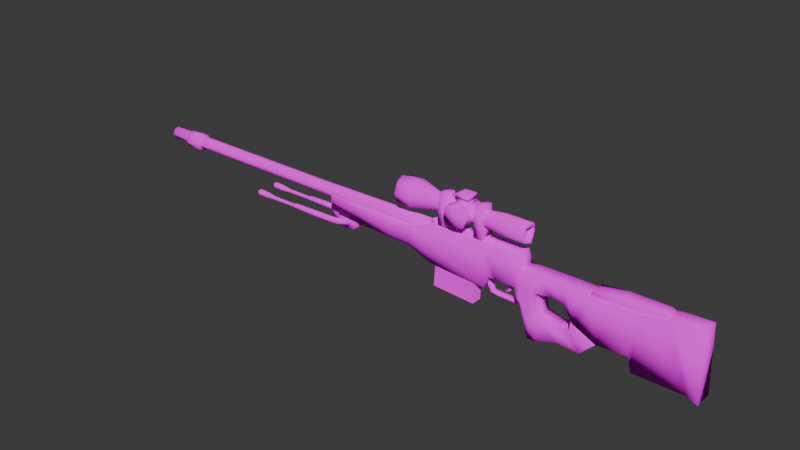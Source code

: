 # Source: awp.blend  (saved by Blender 4.0.36; exported with 4.5.12 LTS)
import bpy
from mathutils import Matrix  # noqa: F401  (used for matrix-valued properties, if any)

bpy.ops.wm.read_factory_settings(use_empty=True)
scene = bpy.context.scene
scene.name = 'Scene'

# ---- collections
col_collection = bpy.data.collections.new('Collection'); scene.collection.children.link(col_collection)

# ---- images (referenced by path relative to the original .blend; pixels are not part of the script)
import os
ASSET_DIR = os.environ.get("B2B_ASSET_DIR", "")  # directory of the original .blend (textures are referenced by path, not embedded)
HERE = os.path.dirname(os.path.abspath(__file__))  # packed textures are extracted next to this script under _unpacked/

def load_image(name, relpath, width, height, colorspace="sRGB"):
    """Load a texture the original file referenced (path relative to the .blend, or extracted next to this script)."""
    p = next((c for c in (os.path.join(HERE, relpath), os.path.join(ASSET_DIR, relpath)) if relpath and os.path.exists(c)), "")
    if p:
        img = bpy.data.images.load(p, check_existing=True)
        img.name = name
    else:  # same state as the original file: an image datablock whose file is absent (Cycles renders it pink)
        img = bpy.data.images.new(name, width, height)
        img.source = "FILE"
        img.filepath = "//" + (relpath or name)
    img.colorspace_settings.name = colorspace
    return img
img_untitled = load_image('Untitled', 'txt.png', 1024, 1024, 'sRGB')
img_untitled_001 = load_image('Untitled.001', 'mag.png', 1024, 1024, 'sRGB')

# ---- materials (node trees are filled in below, after node groups)
mat_material = bpy.data.materials.new('Material')
mat_material.alpha_threshold = 0.0
mat_material.use_transparent_shadow = False
mat_material.roughness = 0.5
mat_material.line_color = (0.0, 0.0, 0.0, 1.0)
mat_material_001 = bpy.data.materials.new('Material.001')
mat_material_001.use_transparent_shadow = False

# ---- material node trees
mat_material.use_nodes = True; mat_material.node_tree.nodes.clear()
_N = mat_material.node_tree.nodes; _L = mat_material.node_tree.links
n0 = _N.new('ShaderNodeOutputMaterial'); n0.name = 'Material Output'; n0.location = (300, 300)
n1 = _N.new('ShaderNodeBsdfDiffuse'); n1.name = 'Diffuse BSDF'; n1.location = (10, 300)
n1.inputs[1].default_value = 0.5
n2 = _N.new('ShaderNodeTexImage'); n2.name = 'Image Texture'; n2.location = (-280, 280)
n2.image = img_untitled
n2.interpolation = 'Closest'
_L.new(n1.outputs[0], n0.inputs[0])
_L.new(n2.outputs[0], n1.inputs[0])
n0.is_active_output = True
mat_material_001.use_nodes = True; mat_material_001.node_tree.nodes.clear()
_N = mat_material_001.node_tree.nodes; _L = mat_material_001.node_tree.links
n0 = _N.new('ShaderNodeOutputMaterial'); n0.name = 'Material Output'; n0.location = (300, 300)
n1 = _N.new('ShaderNodeBsdfDiffuse'); n1.name = 'Diffuse BSDF'; n1.location = (10, 300)
n1.inputs[1].default_value = 0.5
n2 = _N.new('ShaderNodeTexImage'); n2.name = 'Image Texture'; n2.location = (-280, 280)
n2.image = img_untitled_001
n2.interpolation = 'Closest'
_L.new(n1.outputs[0], n0.inputs[0])
_L.new(n2.outputs[0], n1.inputs[0])
n0.is_active_output = True

# ---- world
world_world = bpy.data.worlds.new('World'); scene.world = world_world
world_world.use_nodes = True; world_world.node_tree.nodes.clear()
_N = world_world.node_tree.nodes; _L = world_world.node_tree.links
n0 = _N.new('ShaderNodeOutputWorld'); n0.name = 'World Output'; n0.location = (300, 300)
n1 = _N.new('ShaderNodeBackground'); n1.name = 'Background'; n1.location = (10, 300)
n1.inputs[0].default_value = (0.05088, 0.05088, 0.05088, 1.0)
_L.new(n1.outputs[0], n0.inputs[0])
n0.is_active_output = True
world_world.color = (0.05088, 0.05088, 0.05088)
world_world.use_sun_shadow = False
world_world.sun_shadow_jitter_overblur = 0.0

# ---- meshes
me_cube = bpy.data.meshes.new('Cube')
me_cube.from_pydata([(0.1032, 0.07289, 0.0395), (0.101, 0.07289, -0.1098), (0.1032, -0.07289, 0.0395), (0.101, -0.07289, -0.1098), (-0.09444, 0.07289, 0.0351), (-0.09664, 0.07289, -0.1054), (-0.09444, -0.07289, 0.0351), (-0.09664, -0.07289, -0.1054), (-0.6637, 0.05008, 0.0351), (-0.6637, 0.05008, -0.09444), (-0.6637, -0.05008, 0.0351), (-0.6637, -0.05008, -0.09444), (0.2862, 0.07289, 0.1127), (0.2906, 0.07289, -0.1861), (0.2862, -0.07289, 0.1127), (0.2906, -0.07289, -0.1861), (0.7264, 0.07289, 0.1183), (0.7462, 0.07289, -0.213), (0.7264, -0.07289, 0.1183), (0.7462, -0.07289, -0.213), (0.1021, 0.07289, -0.005495), (-0.09554, -0.07289, -0.005495), (0.1021, -0.07289, -0.005495), (-0.09554, 0.07289, -0.005495), (-0.6637, -0.05008, 0.0), (-0.6637, 0.05008, 0.0), (0.2884, 0.07289, -0.03672), (0.2884, -0.07289, -0.03672), (0.7774, 0.07289, -0.1233), (0.7774, -0.07289, -0.1233), (0.8426, 0.07289, 0.1182), (0.8426, -0.07289, 0.1182), (0.8386, 0.07289, -0.1198), (0.8386, -0.07289, -0.1198), (1.003, 0.07289, 0.1173), (1.003, -0.07289, 0.1173), (0.998, 0.07289, -0.1201), (0.998, -0.07289, -0.1201), (1.031, 0.07289, 0.02432), (1.031, -0.07289, 0.02432), (1.034, 0.07289, -0.1076), (1.034, -0.07289, -0.1076), (1.013, 0.07289, -0.2308), (1.013, -0.07289, -0.2308), (1.045, 0.07289, -0.231), (1.045, -0.07289, -0.231), (1.106, 0.07289, 0.02233), (1.106, -0.07289, 0.02233), (1.109, 0.07289, -0.1096), (1.109, -0.07289, -0.1096), (1.112, 0.07289, -0.4657), (1.112, -0.07289, -0.4657), (1.152, 0.07289, 0.023), (1.152, -0.07289, 0.023), (1.154, 0.07289, -0.1089), (1.154, -0.07289, -0.1089), (1.184, 0.07289, -0.4671), (1.184, -0.07289, -0.4671), (1.04, 0.07289, -0.1852), (1.007, 0.07289, -0.1897), (1.04, -0.07289, -0.1852), (1.007, -0.07289, -0.1897), (1.111, 0.07289, -0.3334), (1.111, -0.07289, -0.3334), (1.182, 0.07289, -0.2745), (1.182, -0.07289, -0.2745), (1.333, 0.07289, -0.4084), (1.333, -0.07289, -0.4084), (1.304, 0.07289, -0.3105), (1.304, -0.07289, -0.3105), (1.267, 0.07289, 0.02456), (1.267, -0.07289, 0.02456), (1.275, 0.07289, -0.08597), (1.275, -0.07289, -0.08597), (1.395, 0.07289, 0.02484), (1.395, -0.07289, 0.02484), (1.374, 0.07289, -0.1071), (1.374, -0.07289, -0.1071), (1.512, 0.07289, -0.4214), (1.512, -0.07289, -0.4214), (1.424, 0.07289, -0.2807), (1.424, -0.07289, -0.2807), (1.632, 0.07289, -0.3024), (1.632, -0.07289, -0.3024), (1.438, 0.07289, -0.2045), (1.438, -0.07289, -0.2045), (1.54, 0.07289, 0.02416), (1.54, -0.07289, 0.02416), (1.448, 0.07289, -0.2192), (1.448, -0.07289, -0.2192), (1.695, 0.07289, 0.02378), (1.695, -0.07289, 0.02378), (1.63, 0.07289, -0.307), (1.63, -0.07289, -0.307), (1.865, 0.07289, 0.02361), (1.865, -0.07289, 0.02361), (1.856, 0.07289, -0.2966), (1.856, -0.07289, -0.2966), (1.889, 0.07289, 0.02316), (1.889, -0.07289, 0.02316), (1.889, 0.07289, -0.4048), (1.889, -0.07289, -0.4048), (2.112, 0.07289, 0.06508), (2.112, -0.07289, 0.06508), (2.265, 0.07289, -0.4048), (2.265, -0.07289, -0.4048), (2.328, 0.07289, 0.07424), (2.328, -0.07289, 0.07424), (2.349, 0.07289, -0.4399), (2.349, -0.07289, -0.4399), (-0.782, 0.04896, 0.05317), (0.2364, 0.062, 0.05317), (-0.782, 0.03462, 0.01855), (0.2364, 0.04384, 0.009335), (-0.782, -5.915e-09, 0.004213), (0.2364, -6.127e-09, -0.008823), (-0.782, -0.03462, 0.01855), (0.2364, -0.04384, 0.009335), (-0.782, -0.04896, 0.05317), (0.2364, -0.062, 0.05317), (-0.782, -0.03462, 0.08779), (0.2364, -0.04384, 0.09701), (-0.782, -5.915e-09, 0.1021), (0.2364, -6.127e-09, 0.1152), (-0.782, 0.03462, 0.08779), (0.2364, 0.04384, 0.09701), (-2.148, 0.04896, 0.05317), (-2.148, 0.03462, 0.01855), (-2.148, -3.813e-07, 0.004213), (-2.148, -0.03462, 0.01855), (-2.148, -0.04896, 0.05317), (-2.148, -0.03462, 0.08779), (-2.148, -3.813e-07, 0.1021), (-2.148, 0.03462, 0.08779), (-2.447, 0.04896, 0.05317), (-2.447, 0.03462, 0.01855), (-2.447, -3.813e-07, 0.004213), (-2.447, -0.03462, 0.01855), (-2.447, -0.04896, 0.05317), (-2.447, -0.03462, 0.08779), (-2.447, -3.813e-07, 0.1021), (-2.447, 0.03462, 0.08779), (0.7511, -0.02623, -0.22), (0.7276, -0.02623, -0.1358), (0.7511, 0.02623, -0.22), (0.7276, 0.02623, -0.1358), (0.7675, -0.02623, -0.2067), (0.7565, -0.03315, -0.1205), (0.7675, 0.02623, -0.2067), (0.7565, 0.01931, -0.1205), (0.7764, -0.02623, -0.2611), (0.7764, 0.02623, -0.2611), (0.7883, -0.02623, -0.2471), (0.7883, 0.02623, -0.2471), (0.8351, -0.02516, -0.2704), (0.8351, 0.02516, -0.2704), (0.8411, -0.02516, -0.2537), (0.8411, 0.02516, -0.2537), (0.955, -0.02516, -0.2715), (0.955, 0.02516, -0.2715), (0.9571, -0.02516, -0.254), (0.9571, 0.02516, -0.254), (0.9926, -0.02516, -0.264), (0.9926, 0.02516, -0.264), (0.9844, -0.02516, -0.2484), (0.9844, 0.02516, -0.2484), (1.03, -0.02516, -0.21), (1.03, 0.02516, -0.21), (1.015, -0.02516, -0.2022), (1.015, 0.02516, -0.2022), (0.9096, -0.01386, -0.1455), (0.9081, -0.01386, -0.1141), (0.9096, 0.01386, -0.1455), (0.9081, 0.01386, -0.1141), (0.9373, -0.01386, -0.1455), (0.9358, -0.01386, -0.1141), (0.9373, 0.01386, -0.1455), (0.9358, 0.01386, -0.1141), (0.912, -0.01144, -0.1911), (0.912, 0.01144, -0.1911), (0.9349, -0.01144, -0.1911), (0.9349, 0.01144, -0.1911), (0.8987, -0.007802, -0.2084), (0.8987, 0.007802, -0.2084), (0.9128, -0.007802, -0.2151), (0.9128, 0.007802, -0.2151), (0.8641, -0.004768, -0.2226), (0.8641, 0.004768, -0.2226), (0.8728, -0.004768, -0.2267), (0.8728, 0.004768, -0.2267), (0.2597, -0.02716, 0.1085), (0.2597, -0.02716, 0.131), (0.2597, 0.02716, 0.1085), (0.2597, 0.02716, 0.131), (0.6035, -0.02716, 0.1085), (0.6035, -0.02716, 0.131), (0.6035, 0.02716, 0.1085), (0.6035, 0.02716, 0.131), (0.5845, 0.02716, 0.1085), (0.5664, 0.02716, 0.1085), (0.5483, 0.02716, 0.1085), (0.5302, 0.02716, 0.1085), (0.5121, 0.02716, 0.1085), (0.494, 0.02716, 0.1085), (0.4759, 0.02716, 0.1085), (0.4578, 0.02716, 0.1085), (0.4397, 0.02716, 0.1085), (0.4216, 0.02716, 0.1085), (0.4035, 0.02716, 0.1085), (0.3854, 0.02716, 0.1085), (0.3673, 0.02716, 0.1085), (0.3492, 0.02716, 0.1085), (0.3311, 0.02716, 0.1085), (0.313, 0.02716, 0.1085), (0.2949, 0.02716, 0.1085), (0.2768, 0.02716, 0.1085), (0.2768, 0.02716, 0.131), (0.2949, 0.02716, 0.131), (0.313, 0.02716, 0.131), (0.3311, 0.02716, 0.131), (0.3492, 0.02716, 0.131), (0.3673, 0.02716, 0.131), (0.3854, 0.02716, 0.131), (0.4035, 0.02716, 0.131), (0.4216, 0.02716, 0.131), (0.4397, 0.02716, 0.131), (0.4578, 0.02716, 0.131), (0.4759, 0.02716, 0.131), (0.494, 0.02716, 0.131), (0.5121, 0.02716, 0.131), (0.5302, 0.02716, 0.131), (0.5483, 0.02716, 0.131), (0.5664, 0.02716, 0.131), (0.5845, 0.02716, 0.131), (0.2768, -0.02716, 0.1085), (0.2949, -0.02716, 0.1085), (0.313, -0.02716, 0.1085), (0.3311, -0.02716, 0.1085), (0.3492, -0.02716, 0.1085), (0.3673, -0.02716, 0.1085), (0.3854, -0.02716, 0.1085), (0.4035, -0.02716, 0.1085), (0.4216, -0.02716, 0.1085), (0.4397, -0.02716, 0.1085), (0.4578, -0.02716, 0.1085), (0.4759, -0.02716, 0.1085), (0.494, -0.02716, 0.1085), (0.5121, -0.02716, 0.1085), (0.5302, -0.02716, 0.1085), (0.5483, -0.02716, 0.1085), (0.5664, -0.02716, 0.1085), (0.5845, -0.02716, 0.1085), (0.5845, -0.02716, 0.131), (0.5664, -0.02716, 0.131), (0.5483, -0.02716, 0.131), (0.5302, -0.02716, 0.131), (0.5121, -0.02716, 0.131), (0.494, -0.02716, 0.131), (0.4759, -0.02716, 0.131), (0.4578, -0.02716, 0.131), (0.4397, -0.02716, 0.131), (0.4216, -0.02716, 0.131), (0.4035, -0.02716, 0.131), (0.3854, -0.02716, 0.131), (0.3673, -0.02716, 0.131), (0.3492, -0.02716, 0.131), (0.3311, -0.02716, 0.131), (0.313, -0.02716, 0.131), (0.2949, -0.02716, 0.131), (0.2768, -0.02716, 0.131), (0.2768, 0.02716, 0.1391), (0.2949, 0.02716, 0.1391), (0.3311, 0.02716, 0.1391), (0.3492, 0.02716, 0.1391), (0.3854, 0.02716, 0.1391), (0.4035, 0.02716, 0.1391), (0.4397, 0.02716, 0.1391), (0.4578, 0.02716, 0.1391), (0.494, 0.02716, 0.1391), (0.5121, 0.02716, 0.1391), (0.5483, 0.02716, 0.1391), (0.5664, 0.02716, 0.1391), (0.5664, -0.02716, 0.1391), (0.5483, -0.02716, 0.1391), (0.5121, -0.02716, 0.1391), (0.494, -0.02716, 0.1391), (0.4578, -0.02716, 0.1391), (0.4397, -0.02716, 0.1391), (0.4035, -0.02716, 0.1391), (0.3854, -0.02716, 0.1391), (0.3492, -0.02716, 0.1391), (0.3311, -0.02716, 0.1391), (0.2949, -0.02716, 0.1391), (0.2768, -0.02716, 0.1391), (0.7678, -0.02716, 0.1085), (0.7678, -0.02716, 0.131), (0.7678, 0.02716, 0.1085), (0.7678, 0.02716, 0.131), (0.7487, 0.02716, 0.1085), (0.7306, 0.02716, 0.1085), (0.7125, 0.02716, 0.1085), (0.6944, 0.02716, 0.1085), (0.6764, 0.02716, 0.1085), (0.6583, 0.02716, 0.1085), (0.6402, 0.02716, 0.1085), (0.6221, 0.02716, 0.1085), (0.604, 0.02716, 0.1085), (0.604, 0.02716, 0.131), (0.6221, 0.02716, 0.131), (0.6402, 0.02716, 0.131), (0.6583, 0.02716, 0.131), (0.6764, 0.02716, 0.131), (0.6944, 0.02716, 0.131), (0.7125, 0.02716, 0.131), (0.7306, 0.02716, 0.131), (0.7487, 0.02716, 0.131), (0.604, -0.02716, 0.1085), (0.6221, -0.02716, 0.1085), (0.6402, -0.02716, 0.1085), (0.6583, -0.02716, 0.1085), (0.6764, -0.02716, 0.1085), (0.6944, -0.02716, 0.1085), (0.7125, -0.02716, 0.1085), (0.7306, -0.02716, 0.1085), (0.7487, -0.02716, 0.1085), (0.7487, -0.02716, 0.131), (0.7306, -0.02716, 0.131), (0.7125, -0.02716, 0.131), (0.6944, -0.02716, 0.131), (0.6764, -0.02716, 0.131), (0.6583, -0.02716, 0.131), (0.6402, -0.02716, 0.131), (0.6221, -0.02716, 0.131), (0.604, -0.02716, 0.131), (0.604, 0.02716, 0.1391), (0.6221, 0.02716, 0.1391), (0.6583, 0.02716, 0.1391), (0.6764, 0.02716, 0.1391), (0.7125, 0.02716, 0.1391), (0.7306, 0.02716, 0.1391), (0.7306, -0.02716, 0.1391), (0.7125, -0.02716, 0.1391), (0.6764, -0.02716, 0.1391), (0.6583, -0.02716, 0.1391), (0.6221, -0.02716, 0.1391), (0.604, -0.02716, 0.1391), (0.3417, -0.06079, 0.1261), (0.3417, -0.04305, 0.3646), (0.3417, 0.06079, 0.1261), (0.3417, 0.04305, 0.3646), (0.405, -0.06079, 0.1261), (0.405, -0.04305, 0.3646), (0.405, 0.06079, 0.1261), (0.405, 0.04305, 0.3646), (0.7089, 0.04305, 0.3646), (0.7089, 0.06079, 0.1261), (0.7089, -0.04305, 0.3646), (0.7089, -0.06079, 0.1261), (0.6455, 0.04305, 0.3646), (0.6455, 0.06079, 0.1261), (0.6455, -0.04305, 0.3646), (0.6455, -0.06079, 0.1261), (0.4689, -0.06629, 0.2128), (0.4654, -0.06629, 0.3321), (0.4689, 0.06629, 0.2128), (0.4654, 0.06629, 0.3321), (0.598, -0.06629, 0.2128), (0.598, -0.06629, 0.3321), (0.598, 0.06629, 0.2128), (0.598, 0.06629, 0.3321), (0.5326, 0.06629, 0.2004), (0.5317, 0.06629, 0.3533), (0.5326, -0.06629, 0.2004), (0.5317, -0.06629, 0.3533), (0.4517, -0.06629, 0.2703), (0.4517, 0.06629, 0.2703), (0.6134, 0.06629, 0.272), (0.6134, -0.06629, 0.272), (0.5321, 0.06629, 0.2733), (0.4892, -0.04213, 0.2273), (0.4892, -0.04213, 0.3115), (0.4892, 0.04213, 0.2273), (0.4892, 0.04213, 0.3115), (0.5734, -0.04213, 0.2273), (0.5734, -0.04213, 0.3115), (0.5734, 0.04213, 0.2273), (0.5734, 0.04213, 0.3115), (0.754, -0.04213, 0.2273), (0.754, -0.04213, 0.3115), (0.754, 0.04213, 0.2273), (0.754, 0.04213, 0.3115), (0.8344, -0.05457, 0.2148), (0.8344, -0.05457, 0.324), (0.8344, 0.05457, 0.2148), (0.8344, 0.05457, 0.324), (1.04, -0.05457, 0.2148), (1.04, -0.05457, 0.324), (1.04, 0.05457, 0.2148), (1.04, 0.05457, 0.324), (0.3131, -0.04213, 0.2273), (0.3131, -0.04213, 0.3115), (0.3131, 0.04213, 0.2273), (0.3131, 0.04213, 0.3115), (0.1093, -0.07962, 0.1898), (0.1093, -0.07962, 0.349), (0.1093, 0.07962, 0.1898), (0.1093, 0.07962, 0.349), (-0.006244, -0.07962, 0.1898), (-0.006244, -0.07962, 0.349), (-0.006244, 0.07962, 0.1898), (-0.006244, 0.07962, 0.349), (0.4892, -2.98e-08, 0.2003), (0.4892, -2.98e-08, 0.3385), (0.5734, -2.98e-08, 0.2003), (0.5734, -2.98e-08, 0.3385), (0.7519, -2.98e-08, 0.2004), (0.7519, -2.98e-08, 0.3384), (0.8324, -2.98e-08, 0.188), (0.8324, -2.98e-08, 0.3508), (1.059, -2.98e-08, 0.1958), (1.059, -2.98e-08, 0.343), (0.3156, -2.98e-08, 0.2005), (0.3156, -2.98e-08, 0.3384), (0.1117, -2.98e-08, 0.163), (0.1117, -2.98e-08, 0.3758), (-0.02529, -2.98e-08, 0.1707), (-0.02529, -2.98e-08, 0.3681), (0.4892, -0.05662, 0.2694), (0.4892, 0.05662, 0.2694), (0.5734, 0.05662, 0.2694), (0.5734, -0.05662, 0.2694), (0.754, 0.05662, 0.2694), (0.754, -0.05662, 0.2694), (0.8344, 0.07334, 0.2694), (0.8344, -0.07334, 0.2694), (1.04, 0.07334, 0.2694), (1.04, -0.07334, 0.2694), (0.3131, -0.05662, 0.2694), (0.3131, 0.05662, 0.2694), (0.1093, -0.107, 0.2694), (0.1093, 0.107, 0.2694), (-0.006244, -0.107, 0.2694), (-0.006244, 0.107, 0.2694), (0.04372, -2.842e-08, 0.2026), (1.008, 0.05255, 0.2694), (1.042, 0.05255, 0.2694), (1.042, 0.0391, 0.2303), (1.055, -2.957e-08, 0.2167), (1.055, -2.957e-08, 0.3221), (1.042, -0.0391, 0.3085), (1.042, -0.05255, 0.2694), (1.042, -0.0391, 0.2303), (1.042, 0.0391, 0.3085), (1.008, 0.0391, 0.2303), (1.021, -2.957e-08, 0.2167), (1.021, -2.957e-08, 0.3221), (1.008, -0.0391, 0.3085), (1.008, -0.05255, 0.2694), (1.008, -0.0391, 0.2303), (1.008, 0.0391, 0.3085), (1.021, -2.957e-08, 0.2694), (-0.02185, -2.913e-08, 0.1974), (-0.007962, -0.05807, 0.2113), (-0.007962, -0.07804, 0.2694), (-0.007962, -0.05807, 0.3275), (-0.02185, -2.913e-08, 0.3414), (-0.007962, 0.05807, 0.3275), (-0.007962, 0.07804, 0.2694), (-0.007962, 0.05807, 0.2113), (0.05662, -0.05394, 0.2155), (0.05662, -0.07249, 0.2694), (0.05662, -0.05394, 0.3233), (0.04372, -2.842e-08, 0.3362), (0.05662, 0.05394, 0.3233), (0.05662, 0.07249, 0.2694), (0.05662, 0.05394, 0.2155), (0.04372, -2.842e-08, 0.2694), (0.4803, -0.05142, 0.3329), (0.4976, -0.03362, 0.3648), (0.4803, 0.05142, 0.3329), (0.4976, 0.03362, 0.3648), (0.5831, -0.05142, 0.3329), (0.5648, -0.03362, 0.3648), (0.5831, 0.05142, 0.3329), (0.5648, 0.03362, 0.3648), (0.4976, -0.03362, 0.372), (0.4976, 0.03362, 0.372), (0.5648, -0.03362, 0.372), (0.5648, 0.03362, 0.372), (0.4785, -0.05264, 0.3751), (0.4785, 0.05264, 0.3751), (0.5838, -0.05264, 0.3751), (0.5838, 0.05264, 0.3751), (0.4785, -0.05264, 0.4001), (0.4785, 0.05264, 0.4001), (0.5838, -0.05264, 0.4001), (0.5838, 0.05264, 0.4001), (0.4954, -0.0358, 0.4042), (0.4954, 0.0358, 0.4042), (0.567, -0.0358, 0.4042), (0.567, 0.0358, 0.4042), (0.3417, -0.06079, 0.2453), (0.3417, 0.06079, 0.2453), (0.405, 0.06079, 0.2453), (0.405, -0.06079, 0.2453), (0.6455, -0.06079, 0.2453), (0.6455, 0.06079, 0.2453), (0.7089, 0.06079, 0.2453), (0.7089, -0.06079, 0.2453), (-0.572, -0.05301, -0.1553), (-0.6544, -0.05301, -0.08136), (-0.572, 0.05301, -0.1553), (-0.6544, 0.05301, -0.08136), (-0.4202, -0.05301, -0.1553), (-0.4034, -0.05301, -0.08136), (-0.4202, 0.05301, -0.1553), (-0.4034, 0.05301, -0.08136), (-0.5308, -0.05301, -0.1813), (-0.5308, 0.05301, -0.1813), (-0.4614, -0.05301, -0.1843), (-0.4614, 0.05301, -0.1843), (-0.789, -0.07192, -0.1564), (-0.7891, -0.06511, -0.1399), (-0.6104, -0.06511, -0.1362), (-0.5645, -0.06511, -0.1289), (-0.6079, -0.07192, -0.1524), (-0.5619, -0.07192, -0.1452), (-0.6068, -0.08835, -0.1591), (-0.5609, -0.08835, -0.1519), (-0.6079, -0.1048, -0.1524), (-0.5619, -0.1048, -0.1452), (-0.6104, -0.1116, -0.1362), (-0.5645, -0.1116, -0.1289), (-0.613, -0.1048, -0.1199), (-0.5671, -0.1048, -0.1127), (-0.614, -0.08835, -0.1132), (-0.5681, -0.08835, -0.106), (-0.613, -0.07192, -0.1199), (-0.5671, -0.07192, -0.1127), (-0.789, -0.08835, -0.1632), (-0.789, -0.1048, -0.1564), (-0.7891, -0.1116, -0.1399), (-0.7891, -0.1048, -0.1235), (-0.7892, -0.08835, -0.1167), (-0.7891, -0.07192, -0.1235), (-1.002, -0.07466, -0.1551), (-1.002, -0.06899, -0.1414), (-1.002, -0.08835, -0.1607), (-1.002, -0.102, -0.1551), (-1.002, -0.1077, -0.1414), (-1.003, -0.102, -0.1277), (-1.003, -0.08835, -0.122), (-1.003, -0.07466, -0.1277), (-1.012, -0.07831, -0.1546), (-1.013, -0.07415, -0.1446), (-1.012, -0.08835, -0.1588), (-1.012, -0.09839, -0.1546), (-1.013, -0.1026, -0.1446), (-1.013, -0.09839, -0.1346), (-1.013, -0.08835, -0.1304), (-1.013, -0.07831, -0.1346), (-1.234, -0.07831, -0.1571), (-1.234, -0.07415, -0.147), (-1.234, -0.08835, -0.1612), (-1.234, -0.09839, -0.1571), (-1.234, -0.1026, -0.147), (-1.233, -0.09839, -0.137), (-1.233, -0.08835, -0.1328), (-1.233, -0.07831, -0.137), (-1.298, -0.07243, -0.1614), (-1.298, -0.06584, -0.1455), (-1.298, -0.08835, -0.168), (-1.298, -0.1043, -0.1614), (-1.298, -0.1109, -0.1455), (-1.297, -0.1043, -0.1296), (-1.297, -0.08835, -0.123), (-1.297, -0.07243, -0.1296), (-1.381, -0.07031, -0.1612), (-1.38, -0.06284, -0.1432), (-1.381, -0.08835, -0.1687), (-1.381, -0.1064, -0.1612), (-1.38, -0.1139, -0.1432), (-1.38, -0.1064, -0.1252), (-1.379, -0.08835, -0.1177), (-1.38, -0.07031, -0.1252), (-1.396, -0.0744, -0.1567), (-1.395, -0.06862, -0.1428), (-1.396, -0.08835, -0.1625), (-1.396, -0.1023, -0.1567), (-1.395, -0.1081, -0.1428), (-1.395, -0.1023, -0.1289), (-1.395, -0.08835, -0.1231), (-1.395, -0.0744, -0.1289), (-0.5569, -0.06226, -0.1345), (-0.5458, -0.0572, -0.1618), (-0.5183, -0.05356, -0.1731), (-0.4906, -0.05348, -0.1618), (-0.4789, -0.05699, -0.1345), (-0.49, -0.06205, -0.1072), (-0.5175, -0.06569, -0.09587), (-0.5452, -0.06578, -0.1072), (-0.789, 0.06294, -0.1564), (-0.7891, 0.05614, -0.1399), (-0.6104, 0.05614, -0.1362), (-0.5645, 0.05614, -0.1289), (-0.6079, 0.06294, -0.1524), (-0.5619, 0.06294, -0.1452), (-0.6068, 0.07937, -0.1591), (-0.5609, 0.07937, -0.1519), (-0.6079, 0.0958, -0.1524), (-0.5619, 0.0958, -0.1452), (-0.6104, 0.1026, -0.1362), (-0.5645, 0.1026, -0.1289), (-0.613, 0.0958, -0.1199), (-0.5671, 0.0958, -0.1127), (-0.614, 0.07937, -0.1132), (-0.5681, 0.07937, -0.106), (-0.613, 0.06294, -0.1199), (-0.5671, 0.06294, -0.1127), (-0.789, 0.07937, -0.1632), (-0.789, 0.0958, -0.1564), (-0.7891, 0.1026, -0.1399), (-0.7891, 0.0958, -0.1235), (-0.7892, 0.07937, -0.1167), (-0.7891, 0.06294, -0.1235), (-1.002, 0.06568, -0.1551), (-1.002, 0.06001, -0.1414), (-1.002, 0.07937, -0.1607), (-1.002, 0.09306, -0.1551), (-1.002, 0.09873, -0.1414), (-1.003, 0.09306, -0.1277), (-1.003, 0.07937, -0.122), (-1.003, 0.06568, -0.1277), (-1.012, 0.06933, -0.1546), (-1.013, 0.06517, -0.1446), (-1.012, 0.07937, -0.1588), (-1.012, 0.08942, -0.1546), (-1.013, 0.09358, -0.1446), (-1.013, 0.08942, -0.1346), (-1.013, 0.07937, -0.1304), (-1.013, 0.06933, -0.1346), (-1.234, 0.06933, -0.1571), (-1.234, 0.06517, -0.147), (-1.234, 0.07937, -0.1612), (-1.234, 0.08942, -0.1571), (-1.234, 0.09358, -0.147), (-1.233, 0.08942, -0.137), (-1.233, 0.07937, -0.1328), (-1.233, 0.06933, -0.137), (-1.298, 0.06345, -0.1614), (-1.298, 0.05686, -0.1455), (-1.298, 0.07937, -0.168), (-1.298, 0.09529, -0.1614), (-1.298, 0.1019, -0.1455), (-1.297, 0.09529, -0.1296), (-1.297, 0.07937, -0.123), (-1.297, 0.06345, -0.1296), (-1.381, 0.06134, -0.1612), (-1.38, 0.05387, -0.1432), (-1.381, 0.07937, -0.1687), (-1.381, 0.09741, -0.1612), (-1.38, 0.1049, -0.1432), (-1.38, 0.09741, -0.1252), (-1.379, 0.07937, -0.1177), (-1.38, 0.06134, -0.1252), (-1.396, 0.06542, -0.1567), (-1.395, 0.05964, -0.1428), (-1.396, 0.07937, -0.1625), (-1.396, 0.09332, -0.1567), (-1.395, 0.0991, -0.1428), (-1.395, 0.09332, -0.1289), (-1.395, 0.07937, -0.1231), (-1.395, 0.06542, -0.1289), (-0.5569, 0.05329, -0.1345), (-0.5458, 0.04823, -0.1618), (-0.5183, 0.04459, -0.1731), (-0.4906, 0.0445, -0.1618), (-0.4789, 0.04802, -0.1345), (-0.49, 0.05308, -0.1072), (-0.5175, 0.05672, -0.09587), (-0.5452, 0.0568, -0.1072), (-2.263, 0.06871, 0.04658), (-2.126, 0.06871, 0.04658), (-2.263, 0.04858, -0.002005), (-2.126, 0.04858, -0.002005), (-2.263, -6.271e-09, -0.02213), (-2.126, -6.271e-09, -0.02213), (-2.263, -0.04858, -0.002005), (-2.126, -0.04858, -0.002005), (-2.263, -0.06871, 0.04658), (-2.126, -0.06871, 0.04658), (-2.263, -0.04858, 0.09516), (-2.126, -0.04858, 0.09516), (-2.263, -6.271e-09, 0.1153), (-2.126, -6.271e-09, 0.1153), (-2.263, 0.04858, 0.09516), (-2.126, 0.04858, 0.09516), (1.761, -0.05727, -0.03448), (1.761, -0.05727, 0.08005), (1.761, 0.05727, -0.03448), (1.761, 0.05727, 0.08005), (1.876, -0.05727, -0.03448), (1.876, -0.05727, 0.08005), (1.876, 0.05727, -0.03448), (1.876, 0.05727, 0.08005), (1.536, -0.05727, -0.03448), (1.569, -0.05727, 0.06097), (1.536, 0.05727, -0.03448), (1.569, 0.05727, 0.06097), (2.055, -0.05727, -0.03448), (2.055, -0.05727, 0.08005), (2.055, 0.05727, -0.03448), (2.055, 0.05727, 0.08005), (2.119, -0.05727, -0.03448), (2.106, -0.05727, 0.05334), (2.119, 0.05727, -0.03448), (2.106, 0.05727, 0.05334), (0.4603, -0.08221, 0.2706), (0.4725, -0.08221, 0.3259), (0.6048, -0.08221, 0.2722), (0.591, -0.08221, 0.2192), (0.5325, -0.08221, 0.2082), (0.5318, -0.08221, 0.3448), (0.4757, -0.08221, 0.2192), (0.591, -0.08221, 0.3259), (0.4467, -0.1368, 0.2701), (0.4467, -0.08996, 0.2701), (0.4612, -0.08996, 0.3358), (0.6184, -0.08996, 0.2719), (0.602, -0.08996, 0.2091), (0.5326, -0.08996, 0.1959), (0.5316, -0.08996, 0.3583), (0.465, -0.08996, 0.2091), (0.602, -0.08996, 0.3358), (0.4612, -0.1368, 0.3358), (0.6184, -0.1368, 0.2719), (0.602, -0.1368, 0.2091), (0.5326, -0.1368, 0.1959), (0.5316, -0.1368, 0.3583), (0.465, -0.1368, 0.2091), (0.602, -0.1368, 0.3358), (0.5321, -0.1368, 0.2734), (0.4349, 0.05257, -0.00405), (0.4349, 0.05257, 0.02829), (0.4349, 0.1473, -0.00405), (0.4349, 0.1473, 0.02829), (0.4707, 0.05257, -0.00405), (0.4707, 0.05257, 0.02829), (0.4707, 0.1473, -0.00405), (0.4707, 0.1473, 0.02829)], [], [(0, 4, 6, 2), (22, 2, 6, 21), (5, 7, 11, 9), (5, 1, 3, 7), (22, 3, 15, 27), (23, 4, 0, 20), (24, 10, 8, 25), (6, 4, 8, 10), (23, 5, 9, 25), (21, 6, 10, 24), (12, 14, 18, 16), (20, 0, 12, 26), (3, 1, 13, 15), (0, 2, 14, 12), (29, 28, 32, 33), (26, 12, 16, 28), (15, 13, 17, 19), (27, 15, 19, 29), (14, 27, 29, 18), (13, 26, 28, 17), (17, 28, 29, 19), (1, 20, 26, 13), (7, 21, 24, 11), (4, 23, 25, 8), (11, 24, 25, 9), (5, 23, 20, 1), (2, 22, 27, 14), (3, 22, 21, 7), (33, 32, 36, 37), (28, 16, 30, 32), (18, 29, 33, 31), (16, 18, 31, 30), (35, 37, 41, 39), (32, 30, 34, 36), (31, 33, 37, 35), (30, 31, 35, 34), (60, 45, 51, 63), (34, 35, 39, 38), (59, 58, 44, 42), (36, 34, 38, 40), (43, 42, 44, 45), (45, 44, 50, 51), (61, 59, 42, 43), (60, 61, 43, 45), (47, 49, 55, 53), (51, 50, 56, 57), (58, 40, 48, 62), (40, 38, 46, 48), (39, 41, 49, 47), (38, 39, 47, 46), (55, 54, 72, 73), (65, 57, 67, 69), (46, 47, 53, 52), (62, 48, 54, 64), (48, 46, 52, 54), (63, 51, 57, 65), (49, 63, 65, 55), (50, 62, 64, 56), (54, 55, 65, 64), (44, 58, 62, 50), (41, 37, 61, 60), (37, 36, 59, 61), (36, 40, 58, 59), (41, 60, 63, 49), (69, 67, 79, 81), (57, 56, 66, 67), (64, 65, 69, 68), (56, 64, 68, 66), (70, 71, 75, 74), (54, 52, 70, 72), (53, 55, 73, 71), (52, 53, 71, 70), (77, 76, 88, 89), (73, 72, 76, 77), (72, 70, 74, 76), (71, 73, 77, 75), (81, 79, 83, 85), (67, 66, 78, 79), (68, 69, 81, 80), (66, 68, 80, 78), (84, 85, 83, 82), (79, 78, 82, 83), (80, 81, 85, 84), (78, 80, 84, 82), (88, 86, 90, 92), (76, 74, 86, 88), (75, 77, 89, 87), (74, 75, 87, 86), (91, 93, 97, 95), (87, 89, 93, 91), (86, 87, 91, 90), (89, 88, 92, 93), (97, 96, 100, 101), (90, 91, 95, 94), (93, 92, 96, 97), (92, 90, 94, 96), (99, 101, 105, 103), (96, 94, 98, 100), (95, 97, 101, 99), (94, 95, 99, 98), (103, 105, 109, 107), (98, 99, 103, 102), (101, 100, 104, 105), (100, 98, 102, 104), (108, 106, 107, 109), (102, 103, 107, 106), (105, 104, 108, 109), (104, 102, 106, 108), (110, 111, 113, 112), (112, 113, 115, 114), (114, 115, 117, 116), (116, 117, 119, 118), (118, 119, 121, 120), (120, 121, 123, 122), (113, 111, 125, 123, 121, 119, 117, 115), (122, 123, 125, 124), (124, 125, 111, 110), (114, 116, 129, 128), (131, 132, 140, 139), (120, 122, 132, 131), (116, 118, 130, 129), (122, 124, 133, 132), (112, 114, 128, 127), (118, 120, 131, 130), (124, 110, 126, 133), (110, 112, 127, 126), (134, 135, 136, 137, 138, 139, 140, 141), (129, 130, 138, 137), (127, 128, 136, 135), (132, 133, 141, 140), (130, 131, 139, 138), (128, 129, 137, 136), (126, 127, 135, 134), (133, 126, 134, 141), (142, 143, 145, 144), (144, 145, 149, 148), (148, 149, 147, 146), (146, 147, 143, 142), (146, 142, 150, 152), (149, 145, 143, 147), (153, 152, 156, 157), (144, 148, 153, 151), (142, 144, 151, 150), (148, 146, 152, 153), (156, 154, 158, 160), (150, 151, 155, 154), (152, 150, 154, 156), (151, 153, 157, 155), (161, 160, 164, 165), (155, 157, 161, 159), (157, 156, 160, 161), (154, 155, 159, 158), (162, 163, 167, 166), (158, 159, 163, 162), (160, 158, 162, 164), (159, 161, 165, 163), (167, 169, 168, 166), (164, 162, 166, 168), (163, 165, 169, 167), (165, 164, 168, 169), (170, 171, 173, 172), (172, 173, 177, 176), (176, 177, 175, 174), (174, 175, 171, 170), (174, 170, 178, 180), (177, 173, 171, 175), (178, 179, 183, 182), (172, 176, 181, 179), (170, 172, 179, 178), (176, 174, 180, 181), (184, 182, 186, 188), (180, 178, 182, 184), (179, 181, 185, 183), (181, 180, 184, 185), (187, 189, 188, 186), (183, 185, 189, 187), (185, 184, 188, 189), (182, 183, 187, 186), (190, 191, 193, 192), (198, 233, 197, 196), (196, 197, 195, 194), (234, 269, 191, 190), (198, 196, 194, 251), (216, 193, 191, 269), (197, 233, 252, 195), (233, 232, 253, 252), (254, 253, 282, 283), (231, 230, 255, 254), (230, 229, 256, 255), (217, 216, 270, 271), (228, 227, 258, 257), (227, 226, 259, 258), (265, 220, 273, 290), (225, 224, 261, 260), (224, 223, 262, 261), (228, 257, 285, 278), (222, 221, 264, 263), (221, 220, 265, 264), (260, 259, 286, 287), (219, 218, 267, 266), (218, 217, 268, 267), (223, 222, 274, 275), (192, 215, 234, 190), (215, 214, 235, 234), (214, 213, 236, 235), (213, 212, 237, 236), (212, 211, 238, 237), (211, 210, 239, 238), (210, 209, 240, 239), (209, 208, 241, 240), (208, 207, 242, 241), (207, 206, 243, 242), (206, 205, 244, 243), (205, 204, 245, 244), (204, 203, 246, 245), (203, 202, 247, 246), (202, 201, 248, 247), (201, 200, 249, 248), (200, 199, 250, 249), (199, 198, 251, 250), (194, 195, 252, 251), (251, 252, 253, 250), (250, 253, 254, 249), (249, 254, 255, 248), (248, 255, 256, 247), (247, 256, 257, 246), (246, 257, 258, 245), (245, 258, 259, 244), (244, 259, 260, 243), (243, 260, 261, 242), (242, 261, 262, 241), (241, 262, 263, 240), (240, 263, 264, 239), (239, 264, 265, 238), (238, 265, 266, 237), (237, 266, 267, 236), (236, 267, 268, 235), (235, 268, 269, 234), (192, 193, 216, 215), (215, 216, 217, 214), (214, 217, 218, 213), (213, 218, 219, 212), (212, 219, 220, 211), (211, 220, 221, 210), (210, 221, 222, 209), (209, 222, 223, 208), (208, 223, 224, 207), (207, 224, 225, 206), (206, 225, 226, 205), (205, 226, 227, 204), (204, 227, 228, 203), (203, 228, 229, 202), (202, 229, 230, 201), (201, 230, 231, 200), (200, 231, 232, 199), (199, 232, 233, 198), (281, 280, 283, 282), (279, 278, 285, 284), (277, 276, 287, 286), (275, 274, 289, 288), (273, 272, 291, 290), (271, 270, 293, 292), (232, 231, 280, 281), (269, 268, 292, 293), (219, 266, 291, 272), (259, 226, 277, 286), (226, 225, 276, 277), (263, 262, 288, 289), (225, 260, 287, 276), (253, 232, 281, 282), (268, 217, 271, 292), (220, 219, 272, 273), (257, 256, 284, 285), (231, 254, 283, 280), (216, 269, 293, 270), (262, 223, 275, 288), (266, 265, 290, 291), (229, 228, 278, 279), (222, 263, 289, 274), (256, 229, 279, 284), (298, 315, 297, 296), (296, 297, 295, 294), (298, 296, 294, 324), (297, 315, 325, 295), (315, 314, 326, 325), (327, 326, 340, 341), (313, 312, 328, 327), (312, 311, 329, 328), (310, 309, 331, 330), (309, 308, 332, 331), (310, 330, 343, 336), (333, 332, 344, 345), (306, 305, 317, 316), (305, 304, 318, 317), (304, 303, 319, 318), (303, 302, 320, 319), (302, 301, 321, 320), (301, 300, 322, 321), (300, 299, 323, 322), (299, 298, 324, 323), (294, 295, 325, 324), (324, 325, 326, 323), (323, 326, 327, 322), (322, 327, 328, 321), (321, 328, 329, 320), (320, 329, 330, 319), (319, 330, 331, 318), (318, 331, 332, 317), (317, 332, 333, 316), (306, 307, 308, 305), (305, 308, 309, 304), (304, 309, 310, 303), (303, 310, 311, 302), (302, 311, 312, 301), (301, 312, 313, 300), (300, 313, 314, 299), (299, 314, 315, 298), (339, 338, 341, 340), (337, 336, 343, 342), (335, 334, 345, 344), (314, 313, 338, 339), (332, 308, 335, 344), (308, 307, 334, 335), (307, 333, 345, 334), (326, 314, 339, 340), (330, 329, 342, 343), (313, 327, 341, 338), (311, 310, 336, 337), (329, 311, 337, 342), (501, 347, 349, 502), (502, 349, 353, 503), (503, 353, 351, 504), (504, 351, 347, 501), (348, 352, 350, 346), (353, 349, 347, 351), (359, 355, 357, 361), (506, 358, 354, 507), (505, 360, 358, 506), (508, 356, 360, 505), (354, 358, 360, 356), (507, 354, 356, 508), (374, 363, 365, 375), (378, 371, 369, 376), (376, 369, 367, 377), (362, 372, 721, 723), (370, 368, 366, 372), (371, 365, 363, 373), (369, 371, 373, 367), (364, 370, 372, 362), (366, 377, 719, 720), (375, 365, 371, 378), (364, 375, 378, 370), (374, 362, 723, 717), (373, 363, 718, 722), (368, 376, 377, 366), (370, 378, 376, 368), (362, 374, 375, 364), (412, 382, 402, 422), (428, 382, 386, 429), (430, 383, 387, 432), (430, 384, 380, 427), (411, 413, 383, 379), (414, 412, 380, 384), (415, 389, 393, 417), (413, 385, 389, 415), (414, 384, 388, 416), (429, 386, 390, 431), (418, 392, 396, 420), (416, 388, 392, 418), (431, 390, 394, 433), (432, 387, 391, 434), (395, 419, 447, 451), (433, 394, 398, 435), (434, 391, 395, 436), (417, 393, 397, 419), (422, 402, 406, 424), (411, 379, 399, 421), (428, 381, 401, 438), (427, 380, 400, 437), (424, 406, 410, 426), (421, 399, 403, 423), (438, 401, 405, 440), (437, 400, 404, 439), (425, 407, 462, 461), (423, 403, 407, 425), (440, 405, 409, 442), (439, 404, 408, 441), (405, 423, 425, 409), (409, 425, 461, 468), (401, 421, 423, 405), (404, 424, 426, 408), (381, 411, 421, 401), (400, 422, 424, 404), (391, 417, 419, 395), (396, 436, 450, 449), (390, 416, 418, 394), (394, 418, 420, 398), (386, 414, 416, 390), (383, 413, 415, 387), (387, 415, 417, 391), (386, 382, 412, 414), (381, 385, 413, 411), (380, 412, 422, 400), (397, 435, 445, 446), (410, 442, 467, 466), (403, 439, 441, 407), (406, 440, 442, 410), (426, 410, 466, 465), (399, 437, 439, 403), (402, 438, 440, 406), (379, 427, 437, 399), (382, 428, 438, 402), (392, 434, 436, 396), (393, 433, 435, 397), (420, 396, 449, 448), (388, 432, 434, 392), (389, 431, 433, 393), (385, 429, 431, 389), (383, 430, 427, 379), (384, 430, 432, 388), (381, 428, 429, 385), (451, 447, 454, 458), (449, 450, 457, 456), (447, 446, 453, 454), (450, 451, 458, 457), (436, 395, 451, 450), (419, 397, 446, 447), (398, 420, 448, 452), (435, 398, 452, 445), (460, 455, 456, 457), (444, 459, 455, 460), (453, 444, 460, 454), (454, 460, 457, 458), (448, 449, 456, 455), (446, 445, 444, 453), (445, 452, 459, 444), (452, 448, 455, 459), (462, 463, 470, 469), (461, 462, 469, 443), (465, 466, 473, 472), (468, 461, 443, 475), (442, 409, 468, 467), (408, 426, 465, 464), (441, 408, 464, 463), (407, 441, 463, 462), (476, 472, 473, 474), (470, 471, 472, 476), (469, 470, 476, 443), (443, 476, 474, 475), (464, 465, 472, 471), (467, 468, 475, 474), (463, 464, 471, 470), (466, 467, 474, 473), (477, 478, 480, 479), (479, 480, 484, 483), (483, 484, 482, 481), (481, 482, 478, 477), (479, 483, 481, 477), (482, 484, 488, 487), (487, 488, 492, 491), (480, 478, 485, 486), (478, 482, 487, 485), (484, 480, 486, 488), (489, 491, 495, 493), (486, 485, 489, 490), (485, 487, 491, 489), (488, 486, 490, 492), (495, 496, 500, 499), (492, 490, 494, 496), (491, 492, 496, 495), (490, 489, 493, 494), (500, 498, 497, 499), (494, 493, 497, 498), (493, 495, 499, 497), (496, 494, 498, 500), (350, 504, 501, 346), (352, 503, 504, 350), (348, 502, 503, 352), (346, 501, 502, 348), (357, 508, 505, 361), (355, 507, 508, 357), (359, 506, 507, 355), (361, 505, 506, 359), (509, 510, 512, 511), (511, 512, 516, 515), (515, 516, 514, 513), (513, 514, 510, 509), (511, 515, 520, 518), (516, 512, 510, 514), (518, 520, 519, 517), (509, 511, 518, 517), (515, 513, 519, 520), (513, 509, 517, 519), (544, 522, 546, 552), (535, 537, 544, 543), (523, 524, 526, 525), (542, 543, 551, 550), (527, 529, 540, 539), (525, 526, 528, 527), (540, 541, 549, 548), (537, 523, 522, 544), (527, 528, 530, 529), (522, 521, 545, 546), (533, 535, 543, 542), (529, 530, 532, 531), (541, 542, 550, 549), (525, 527, 539, 521), (531, 532, 534, 533), (545, 547, 555, 553), (523, 525, 521, 522), (533, 534, 536, 535), (532, 530, 596, 597), (543, 544, 552, 551), (535, 536, 538, 537), (539, 540, 548, 547), (529, 531, 541, 540), (537, 538, 524, 523), (531, 533, 542, 541), (521, 539, 547, 545), (555, 556, 564, 563), (548, 549, 557, 556), (550, 551, 559, 558), (552, 546, 554, 560), (546, 545, 553, 554), (547, 548, 556, 555), (549, 550, 558, 557), (551, 552, 560, 559), (568, 562, 570, 576), (557, 558, 566, 565), (559, 560, 568, 567), (553, 555, 563, 561), (556, 557, 565, 564), (558, 559, 567, 566), (560, 554, 562, 568), (554, 553, 561, 562), (569, 571, 579, 577), (562, 561, 569, 570), (563, 564, 572, 571), (565, 566, 574, 573), (567, 568, 576, 575), (561, 563, 571, 569), (564, 565, 573, 572), (566, 567, 575, 574), (583, 584, 592, 591), (572, 573, 581, 580), (574, 575, 583, 582), (576, 570, 578, 584), (570, 569, 577, 578), (571, 572, 580, 579), (573, 574, 582, 581), (575, 576, 584, 583), (586, 585, 587, 588, 589, 590, 591, 592), (577, 579, 587, 585), (580, 581, 589, 588), (582, 583, 591, 590), (584, 578, 586, 592), (578, 577, 585, 586), (579, 580, 588, 587), (581, 582, 590, 589), (594, 593, 600, 599, 598, 597, 596, 595), (524, 538, 600, 593), (534, 532, 597, 598), (528, 526, 594, 595), (536, 534, 598, 599), (526, 524, 593, 594), (530, 528, 595, 596), (538, 536, 599, 600), (624, 632, 626, 602), (615, 623, 624, 617), (603, 605, 606, 604), (622, 630, 631, 623), (607, 619, 620, 609), (605, 607, 608, 606), (620, 628, 629, 621), (617, 624, 602, 603), (607, 609, 610, 608), (602, 626, 625, 601), (613, 622, 623, 615), (609, 611, 612, 610), (621, 629, 630, 622), (605, 601, 619, 607), (611, 613, 614, 612), (625, 633, 635, 627), (603, 602, 601, 605), (613, 615, 616, 614), (612, 677, 676, 610), (623, 631, 632, 624), (615, 617, 618, 616), (619, 627, 628, 620), (609, 620, 621, 611), (617, 603, 604, 618), (611, 621, 622, 613), (601, 625, 627, 619), (635, 643, 644, 636), (628, 636, 637, 629), (630, 638, 639, 631), (632, 640, 634, 626), (626, 634, 633, 625), (627, 635, 636, 628), (629, 637, 638, 630), (631, 639, 640, 632), (648, 656, 650, 642), (637, 645, 646, 638), (639, 647, 648, 640), (633, 641, 643, 635), (636, 644, 645, 637), (638, 646, 647, 639), (640, 648, 642, 634), (634, 642, 641, 633), (649, 657, 659, 651), (642, 650, 649, 641), (643, 651, 652, 644), (645, 653, 654, 646), (647, 655, 656, 648), (641, 649, 651, 643), (644, 652, 653, 645), (646, 654, 655, 647), (663, 671, 672, 664), (652, 660, 661, 653), (654, 662, 663, 655), (656, 664, 658, 650), (650, 658, 657, 649), (651, 659, 660, 652), (653, 661, 662, 654), (655, 663, 664, 656), (666, 672, 671, 670, 669, 668, 667, 665), (657, 665, 667, 659), (660, 668, 669, 661), (662, 670, 671, 663), (664, 672, 666, 658), (658, 666, 665, 657), (659, 667, 668, 660), (661, 669, 670, 662), (674, 675, 676, 677, 678, 679, 680, 673), (604, 673, 680, 618), (614, 678, 677, 612), (608, 675, 674, 606), (616, 679, 678, 614), (606, 674, 673, 604), (610, 676, 675, 608), (618, 680, 679, 616), (681, 682, 684, 683), (683, 684, 686, 685), (685, 686, 688, 687), (687, 688, 690, 689), (689, 690, 692, 691), (691, 692, 694, 693), (684, 682, 696, 694, 692, 690, 688, 686), (693, 694, 696, 695), (695, 696, 682, 681), (681, 683, 685, 687, 689, 691, 693, 695), (698, 700, 708, 706), (699, 700, 704, 703), (703, 704, 712, 711), (701, 702, 698, 697), (699, 703, 701, 697), (704, 700, 698, 702), (705, 706, 708, 707), (699, 697, 705, 707), (700, 699, 707, 708), (697, 698, 706, 705), (712, 710, 714, 716), (702, 701, 709, 710), (701, 703, 711, 709), (704, 702, 710, 712), (715, 716, 714, 713), (711, 712, 716, 715), (710, 709, 713, 714), (709, 711, 715, 713), (723, 721, 730, 732), (719, 724, 733, 728), (720, 719, 728, 729), (722, 718, 727, 731), (377, 367, 724, 719), (363, 374, 717, 718), (372, 366, 720, 721), (367, 373, 722, 724), (729, 728, 735, 736), (731, 727, 734, 738), (733, 731, 738, 740), (726, 732, 739, 725), (721, 720, 729, 730), (718, 717, 726, 727), (717, 723, 732, 726), (724, 722, 731, 733), (741, 738, 734, 725), (735, 740, 738, 741), (736, 735, 741, 737), (737, 741, 725, 739), (728, 733, 740, 735), (732, 730, 737, 739), (730, 729, 736, 737), (727, 726, 725, 734), (742, 743, 745, 744), (744, 745, 749, 748), (748, 749, 747, 746), (746, 747, 743, 742), (744, 748, 746, 742), (749, 745, 743, 747)])
me_cube.polygons.foreach_set('use_smooth', [1, 1, 1, 1, 1, 1, 1, 1, 1, 1, 1, 1, 1, 1, 1, 1, 1, 1, 1, 1, 1, 1, 1, 1, 1, 1, 1, 1, 1, 1, 1, 1, 1, 1, 1, 1, 1, 1, 1, 1, 1, 1, 1, 1, 1, 1, 1, 1, 1, 1, 1, 1, 1, 1, 1, 1, 1, 1, 1, 1, 1, 1, 1, 1, 1, 1, 1, 1, 1, 1, 1, 1, 1, 1, 1, 1, 1, 1, 1, 1, 1, 1, 1, 1, 1, 1, 1, 1, 1, 1, 1, 1, 1, 1, 1, 1, 1, 1, 1, 1, 1, 1, 1, 1, 1, 1, 1, 1, 1, 1, 1, 1, 1, 1, 1, 1, 1, 1, 1, 1, 1, 1, 1, 1, 1, 1, 1, 1, 1, 1, 1, 1, 1, 1, 1, 1, 1, 1, 1, 1, 1, 1, 1, 1, 1, 1, 1, 1, 1, 1, 1, 1, 1, 1, 1, 1, 1, 1, 1, 1, 1, 1, 1, 1, 1, 1, 1, 1, 1, 1, 1, 1, 1, 1, 1, 1, 1, 1, 1, 1, 1, 1, 1, 1, 1, 1, 1, 1, 1, 1, 1, 1, 1, 1, 1, 1, 1, 1, 1, 1, 1, 1, 1, 1, 1, 1, 1, 1, 1, 1, 1, 1, 1, 1, 1, 1, 1, 1, 1, 1, 1, 1, 1, 1, 1, 1, 1, 1, 1, 1, 1, 1, 1, 1, 1, 1, 1, 1, 1, 1, 1, 1, 1, 1, 1, 1, 1, 1, 1, 1, 1, 1, 1, 1, 1, 1, 1, 1, 1, 1, 1, 1, 1, 1, 1, 1, 1, 1, 1, 1, 1, 1, 1, 1, 1, 1, 1, 1, 1, 1, 1, 1, 1, 1, 1, 1, 1, 1, 1, 1, 1, 1, 1, 1, 1, 1, 1, 1, 1, 1, 1, 1, 1, 1, 1, 1, 1, 1, 1, 1, 1, 1, 1, 1, 1, 1, 1, 1, 1, 1, 1, 1, 1, 1, 1, 1, 1, 1, 1, 1, 1, 1, 1, 1, 1, 1, 1, 1, 1, 1, 1, 1, 1, 1, 1, 1, 1, 1, 1, 1, 1, 1, 1, 1, 1, 1, 1, 1, 1, 1, 1, 1, 1, 1, 1, 1, 1, 1, 1, 1, 1, 1, 1, 1, 1, 1, 1, 1, 1, 1, 1, 1, 1, 1, 1, 1, 1, 1, 1, 1, 1, 1, 1, 1, 1, 1, 1, 1, 1, 1, 1, 1, 1, 1, 1, 1, 1, 1, 1, 1, 1, 1, 1, 1, 1, 1, 1, 1, 1, 1, 1, 1, 1, 1, 1, 1, 1, 1, 1, 1, 1, 1, 1, 1, 1, 1, 1, 1, 1, 1, 1, 1, 1, 1, 1, 1, 1, 1, 1, 1, 1, 1, 1, 1, 1, 1, 1, 1, 1, 1, 1, 1, 1, 1, 1, 1, 1, 1, 1, 1, 1, 1, 1, 1, 1, 1, 1, 1, 1, 1, 1, 1, 1, 1, 1, 1, 1, 1, 1, 1, 1, 1, 1, 1, 1, 1, 1, 1, 1, 1, 1, 1, 1, 1, 1, 1, 1, 1, 1, 1, 1, 1, 1, 1, 1, 1, 1, 1, 1, 1, 1, 1, 1, 1, 1, 1, 1, 1, 1, 1, 1, 1, 1, 1, 1, 1, 1, 1, 1, 1, 1, 1, 1, 1, 1, 1, 1, 1, 1, 1, 1, 1, 1, 1, 1, 1, 1, 1, 1, 1, 1, 1, 1, 1, 1, 1, 1, 1, 1, 1, 1, 1, 1, 1, 1, 1, 1, 1, 1, 1, 1, 1, 1, 1, 1, 1, 1, 1, 1, 1, 1, 1, 1, 1, 1, 1, 1, 1, 1, 1, 1, 1, 1, 1, 1, 1, 1, 1, 1, 1, 1, 1, 1, 1, 1, 1, 1, 1, 1, 1, 1, 1, 1, 1, 1, 1, 1, 1, 1, 1, 1, 1, 1, 1, 1, 1, 1, 1, 1, 1, 1, 1, 1, 1, 1, 1, 1, 1, 1, 1, 1, 1, 1, 1, 1, 1, 1, 1, 1, 1, 1, 1, 1, 1, 1, 1, 1, 1, 1, 1, 1, 1, 1, 1, 1, 1, 1, 1, 1, 1, 1, 1, 1, 1, 1, 1, 1, 1, 1, 1, 1, 1, 1, 0, 0, 0, 0, 0, 0])
_uv = me_cube.uv_layers.new(name='UVMap')
_uv.uv.foreach_set('vector', [0.5494, 0.2313, 0.5493, 0.2797, 0.5137, 0.2797, 0.5137, 0.2313, 0.04266, 0.1998, 0.03165, 0.2001, 0.0328, 0.1517, 0.04273, 0.1515, 0.5716, 0.2153, 0.6073, 0.2153, 0.6018, 0.3536, 0.5773, 0.3536, 0.5716, 0.2153, 0.5716, 0.1671, 0.6073, 0.1671, 0.6073, 0.2153, 0.04266, 0.1998, 0.06818, 0.1996, 0.08677, 0.246, 0.05023, 0.2454, 0.04303, 0.1512, 0.0331, 0.1513, 0.03157, 0.1997, 0.04258, 0.1995, 0.913, 0.2633, 0.913, 0.2547, 0.9375, 0.2547, 0.9375, 0.2633, 0.5137, 0.2797, 0.5493, 0.2797, 0.5437, 0.4189, 0.5192, 0.4189, 0.04303, 0.1512, 0.06748, 0.1511, 0.06606, 0.01239, 0.04296, 0.01217, 0.04273, 0.1515, 0.0328, 0.1517, 0.03298, 0.01246, 0.04157, 0.01248, 0.5493, 0.1864, 0.5137, 0.1864, 0.5137, 0.07875, 0.5493, 0.07876, 0.04258, 0.1995, 0.03157, 0.1997, 0.01326, 0.2442, 0.0498, 0.2451, 0.6073, 0.1671, 0.5716, 0.1671, 0.5716, 0.122, 0.6073, 0.122, 0.5494, 0.2313, 0.5137, 0.2313, 0.5137, 0.1864, 0.5493, 0.1864, 0.4183, 0.8917, 0.3826, 0.8917, 0.3826, 0.8767, 0.4183, 0.8767, 0.0498, 0.2451, 0.01326, 0.2442, 0.01088, 0.3519, 0.06986, 0.3649, 0.6073, 0.122, 0.5716, 0.122, 0.5716, 0.01115, 0.6073, 0.01112, 0.05023, 0.2454, 0.08677, 0.246, 0.09317, 0.3574, 0.07124, 0.365, 0.01369, 0.2448, 0.05023, 0.2454, 0.07124, 0.365, 0.01215, 0.3525, 0.08633, 0.246, 0.0498, 0.2451, 0.06986, 0.3649, 0.09186, 0.3575, 0.8159, 0.863, 0.8376, 0.863, 0.8376, 0.8987, 0.8159, 0.8987, 0.0681, 0.1995, 0.04258, 0.1995, 0.0498, 0.2451, 0.08633, 0.246, 0.06717, 0.1512, 0.04273, 0.1515, 0.04157, 0.01248, 0.06467, 0.01251, 0.0331, 0.1513, 0.04303, 0.1512, 0.04296, 0.01217, 0.03438, 0.01209, 0.913, 0.2864, 0.913, 0.2633, 0.9375, 0.2633, 0.9375, 0.2864, 0.06748, 0.1511, 0.04303, 0.1512, 0.04258, 0.1995, 0.0681, 0.1995, 0.03165, 0.2001, 0.04266, 0.1998, 0.05023, 0.2454, 0.01369, 0.2448, 0.06818, 0.1996, 0.04266, 0.1998, 0.04273, 0.1515, 0.06717, 0.1512, 0.4183, 0.8767, 0.3826, 0.8767, 0.3826, 0.8378, 0.4183, 0.8378, 0.06986, 0.3649, 0.01088, 0.3519, 0.01065, 0.3803, 0.06887, 0.3799, 0.01215, 0.3525, 0.07124, 0.365, 0.07036, 0.38, 0.01215, 0.3809, 0.5493, 0.07876, 0.5137, 0.07875, 0.5137, 0.05033, 0.5493, 0.05034, 0.0123, 0.4201, 0.07038, 0.419, 0.0673, 0.4277, 0.03503, 0.427, 0.06887, 0.3799, 0.01065, 0.3803, 0.01049, 0.4195, 0.06858, 0.4189, 0.01215, 0.3809, 0.07036, 0.38, 0.07038, 0.419, 0.0123, 0.4201, 0.5493, 0.05034, 0.5137, 0.05033, 0.5137, 0.01112, 0.5494, 0.01113, 0.08627, 0.4294, 0.09748, 0.4304, 0.1548, 0.447, 0.1225, 0.4466, 0.06468, 0.8928, 0.06468, 0.8572, 0.08759, 0.8572, 0.08759, 0.8928, 0.08558, 0.4213, 0.08439, 0.4294, 0.09559, 0.4305, 0.09562, 0.4227, 0.06858, 0.4189, 0.01049, 0.4195, 0.03317, 0.4266, 0.06543, 0.4276, 0.8896, 0.8506, 0.8896, 0.815, 0.8974, 0.815, 0.8974, 0.8506, 0.8578, 0.3759, 0.8935, 0.3759, 0.8935, 0.4337, 0.8578, 0.4337, 0.25, 0.9075, 0.25, 0.8719, 0.2601, 0.8719, 0.2601, 0.9075, 0.08627, 0.4294, 0.0874, 0.4213, 0.09745, 0.4226, 0.09748, 0.4304, 0.0355, 0.4454, 0.06776, 0.4461, 0.06758, 0.4572, 0.03532, 0.4565, 0.5056, 0.818, 0.47, 0.818, 0.47, 0.8005, 0.5056, 0.8005, 0.08439, 0.4294, 0.06543, 0.4276, 0.06575, 0.4459, 0.1205, 0.447, 0.06543, 0.4276, 0.03317, 0.4266, 0.03349, 0.445, 0.06575, 0.4459, 0.03503, 0.427, 0.0673, 0.4277, 0.06776, 0.4461, 0.0355, 0.4454, 0.6652, 0.3285, 0.6295, 0.3284, 0.6295, 0.3101, 0.6652, 0.3101, 0.8936, 0.06464, 0.8579, 0.06464, 0.8579, 0.03497, 0.8935, 0.03496, 0.1081, 0.464, 0.1552, 0.4645, 0.1408, 0.501, 0.1168, 0.4938, 0.6652, 0.3101, 0.6295, 0.3101, 0.6295, 0.2989, 0.6652, 0.2989, 0.1205, 0.447, 0.06575, 0.4459, 0.06548, 0.4571, 0.1059, 0.4642, 0.06575, 0.4459, 0.03349, 0.445, 0.03322, 0.4562, 0.06548, 0.4571, 0.1225, 0.4466, 0.1548, 0.447, 0.1552, 0.4645, 0.1081, 0.464, 0.06776, 0.4461, 0.1225, 0.4466, 0.1081, 0.464, 0.06758, 0.4572, 0.1528, 0.4476, 0.1205, 0.447, 0.1059, 0.4642, 0.153, 0.4651, 0.8599, 0.6898, 0.8955, 0.6898, 0.8955, 0.7305, 0.8599, 0.7305, 0.09559, 0.4305, 0.08439, 0.4294, 0.1205, 0.447, 0.1528, 0.4476, 0.0673, 0.4277, 0.07038, 0.419, 0.0874, 0.4213, 0.08627, 0.4294, 0.2329, 0.9075, 0.2329, 0.8719, 0.25, 0.8719, 0.25, 0.9075, 0.06858, 0.4189, 0.06543, 0.4276, 0.08439, 0.4294, 0.08558, 0.4213, 0.0673, 0.4277, 0.08627, 0.4294, 0.1225, 0.4466, 0.06776, 0.4461, 0.1168, 0.4938, 0.1408, 0.501, 0.1439, 0.5447, 0.1095, 0.5233, 0.5056, 0.8005, 0.47, 0.8005, 0.47, 0.7632, 0.5056, 0.7632, 0.1478, 0.8328, 0.1121, 0.8328, 0.1121, 0.8031, 0.1478, 0.8031, 0.153, 0.4651, 0.1059, 0.4642, 0.1144, 0.4941, 0.1383, 0.5015, 0.6652, 0.2706, 0.6296, 0.2706, 0.6296, 0.2393, 0.6652, 0.2393, 0.06548, 0.4571, 0.03322, 0.4562, 0.03258, 0.4844, 0.05959, 0.4865, 0.03532, 0.4565, 0.06758, 0.4572, 0.06193, 0.4866, 0.03489, 0.4848, 0.6652, 0.2989, 0.6295, 0.2989, 0.6296, 0.2706, 0.6652, 0.2706, 0.3144, 0.8572, 0.3144, 0.8928, 0.2865, 0.8928, 0.2865, 0.8572, 0.8935, 0.03496, 0.8579, 0.03497, 0.8579, 0.01113, 0.8936, 0.01112, 0.05959, 0.4865, 0.03258, 0.4844, 0.03222, 0.5157, 0.06453, 0.5107, 0.03489, 0.4848, 0.06193, 0.4866, 0.06705, 0.5108, 0.03478, 0.5161, 0.1095, 0.5233, 0.1439, 0.5447, 0.1147, 0.5742, 0.09085, 0.5267, 0.5056, 0.7632, 0.47, 0.7632, 0.47, 0.7198, 0.5057, 0.7198, 0.1478, 0.8031, 0.1121, 0.8031, 0.1121, 0.7735, 0.1478, 0.7735, 0.1383, 0.5015, 0.1144, 0.4941, 0.1069, 0.5235, 0.1411, 0.5452, 0.8935, 0.2092, 0.8579, 0.2092, 0.8579, 0.1619, 0.8935, 0.1619, 0.5057, 0.7198, 0.47, 0.7198, 0.47, 0.6885, 0.5056, 0.6886, 0.8833, 0.3527, 0.8833, 0.3171, 0.9019, 0.3171, 0.9019, 0.3527, 0.1411, 0.5452, 0.1069, 0.5235, 0.08821, 0.5268, 0.1117, 0.5744, 0.09178, 0.5292, 0.03206, 0.5511, 0.0318, 0.5889, 0.1128, 0.5739, 0.06453, 0.5107, 0.03222, 0.5157, 0.03206, 0.5511, 0.09178, 0.5292, 0.03478, 0.5161, 0.06705, 0.5108, 0.09444, 0.5291, 0.0349, 0.5515, 0.6652, 0.2393, 0.6296, 0.2393, 0.6296, 0.2039, 0.6652, 0.2039, 0.03493, 0.5893, 0.1159, 0.5736, 0.1132, 0.6289, 0.03491, 0.6309, 0.0349, 0.5515, 0.09444, 0.5291, 0.1159, 0.5736, 0.03493, 0.5893, 0.6652, 0.2039, 0.6296, 0.2039, 0.6296, 0.1661, 0.6652, 0.1661, 0.861, 0.3532, 0.8254, 0.3532, 0.8254, 0.3101, 0.8611, 0.31, 0.03781, 0.8719, 0.03781, 0.9075, 0.01112, 0.9075, 0.01112, 0.8719, 0.6652, 0.1661, 0.6296, 0.1661, 0.6296, 0.1245, 0.6652, 0.1245, 0.8611, 0.31, 0.8254, 0.3101, 0.8254, 0.2548, 0.861, 0.2547, 0.1128, 0.5739, 0.0318, 0.5889, 0.03145, 0.6305, 0.1098, 0.6291, 0.03502, 0.6369, 0.1397, 0.637, 0.1396, 0.7289, 0.02468, 0.6914, 0.1098, 0.6291, 0.03145, 0.6305, 0.03151, 0.6365, 0.1362, 0.6375, 0.03491, 0.6309, 0.1132, 0.6289, 0.1397, 0.637, 0.03502, 0.6369, 0.6652, 0.1245, 0.6296, 0.1245, 0.6296, 0.1185, 0.6652, 0.1185, 0.02468, 0.6914, 0.1396, 0.7289, 0.1481, 0.7494, 0.02237, 0.7442, 0.6652, 0.1185, 0.6296, 0.1185, 0.6295, 0.06396, 0.6652, 0.06397, 0.2107, 0.8852, 0.175, 0.8852, 0.175, 0.7935, 0.2107, 0.7935, 0.1362, 0.6375, 0.03151, 0.6365, 0.02074, 0.6909, 0.1353, 0.7293, 0.3826, 0.8155, 0.3826, 0.6897, 0.4183, 0.6897, 0.4183, 0.8155, 0.6652, 0.06397, 0.6295, 0.06396, 0.6295, 0.01112, 0.6652, 0.01113, 0.2107, 0.7935, 0.175, 0.7935, 0.175, 0.7735, 0.2107, 0.7735, 0.1353, 0.7293, 0.02074, 0.6909, 0.01801, 0.7437, 0.1437, 0.7499, 0.437, 0.2602, 0.437, 0.01112, 0.4477, 0.01113, 0.4455, 0.2602, 0.4722, 0.2596, 0.47, 0.01112, 0.4807, 0.01139, 0.4806, 0.2598, 0.4806, 0.2598, 0.4807, 0.01139, 0.4914, 0.01112, 0.4891, 0.2596, 0.3849, 0.2602, 0.3826, 0.01113, 0.3933, 0.01112, 0.3933, 0.2602, 0.3933, 0.2602, 0.3933, 0.01112, 0.404, 0.01113, 0.4018, 0.2602, 0.3412, 0.2603, 0.3389, 0.01115, 0.3496, 0.01112, 0.3496, 0.2602, 0.4024, 0.9419, 0.3908, 0.9419, 0.3826, 0.9337, 0.3826, 0.9221, 0.3908, 0.9139, 0.4024, 0.9139, 0.4106, 0.9221, 0.4106, 0.9337, 0.3496, 0.2602, 0.3496, 0.01112, 0.3604, 0.01115, 0.3581, 0.2603, 0.4285, 0.2602, 0.4263, 0.01113, 0.437, 0.01112, 0.437, 0.2602, 0.4806, 0.2598, 0.4891, 0.2596, 0.489, 0.5932, 0.4806, 0.5934, 0.3412, 0.5944, 0.3496, 0.5944, 0.3496, 0.6674, 0.3412, 0.6674, 0.3412, 0.2603, 0.3496, 0.2602, 0.3496, 0.5944, 0.3412, 0.5944, 0.3849, 0.2602, 0.3933, 0.2602, 0.3933, 0.5944, 0.3849, 0.5944, 0.3496, 0.2602, 0.3581, 0.2603, 0.3581, 0.5944, 0.3496, 0.5944, 0.4722, 0.2596, 0.4806, 0.2598, 0.4806, 0.5934, 0.4721, 0.5932, 0.3933, 0.2602, 0.4018, 0.2602, 0.4018, 0.5944, 0.3933, 0.5944, 0.4285, 0.2602, 0.437, 0.2602, 0.437, 0.5944, 0.4285, 0.5944, 0.437, 0.2602, 0.4455, 0.2602, 0.4455, 0.5944, 0.437, 0.5944, 0.9665, 0.184, 0.9573, 0.184, 0.9509, 0.1775, 0.9509, 0.1684, 0.9573, 0.1619, 0.9665, 0.1619, 0.973, 0.1684, 0.973, 0.1775, 0.3849, 0.5944, 0.3933, 0.5944, 0.3933, 0.6674, 0.3849, 0.6674, 0.4721, 0.5932, 0.4806, 0.5934, 0.4805, 0.6663, 0.4721, 0.6661, 0.3496, 0.5944, 0.3581, 0.5944, 0.3581, 0.6674, 0.3496, 0.6674, 0.3933, 0.5944, 0.4018, 0.5944, 0.4018, 0.6674, 0.3933, 0.6674, 0.4806, 0.5934, 0.489, 0.5932, 0.489, 0.6661, 0.4805, 0.6663, 0.437, 0.5944, 0.4455, 0.5944, 0.4455, 0.6674, 0.437, 0.6674, 0.4285, 0.5944, 0.437, 0.5944, 0.437, 0.6674, 0.4285, 0.6674, 0.9158, 0.1826, 0.9158, 0.1619, 0.9286, 0.1619, 0.9286, 0.1826, 0.2407, 0.7852, 0.2585, 0.7735, 0.2643, 0.7791, 0.245, 0.7881, 0.3389, 0.8985, 0.3394, 0.8773, 0.3523, 0.8766, 0.3517, 0.8978, 0.03041, 0.7881, 0.01112, 0.7792, 0.01684, 0.7735, 0.03471, 0.7852, 0.03041, 0.7881, 0.03471, 0.7852, 0.04243, 0.7942, 0.03829, 0.7959, 0.7913, 0.3511, 0.7842, 0.3528, 0.7842, 0.34, 0.7913, 0.3383, 0.8727, 0.6675, 0.8599, 0.6675, 0.8601, 0.6547, 0.8724, 0.6547, 0.2407, 0.7852, 0.245, 0.7881, 0.2371, 0.7959, 0.2329, 0.7941, 0.9158, 0.1826, 0.9286, 0.1826, 0.9286, 0.1928, 0.9158, 0.1928, 0.3389, 0.8985, 0.3517, 0.8978, 0.3523, 0.9078, 0.3394, 0.9085, 0.03595, 0.8087, 0.04026, 0.8085, 0.03169, 0.8366, 0.02745, 0.8358, 0.8707, 0.1396, 0.8579, 0.1396, 0.8582, 0.1254, 0.8705, 0.1254, 0.03829, 0.7959, 0.04243, 0.7942, 0.04026, 0.8085, 0.03595, 0.8087, 0.2329, 0.7941, 0.2371, 0.7959, 0.2394, 0.8087, 0.2351, 0.8085, 0.8724, 0.6263, 0.8601, 0.6263, 0.8601, 0.6196, 0.8724, 0.6196, 0.2351, 0.8085, 0.2394, 0.8087, 0.2479, 0.8358, 0.2437, 0.8366, 0.8724, 0.6547, 0.8601, 0.6547, 0.8601, 0.6263, 0.8724, 0.6263, 0.8705, 0.1254, 0.8582, 0.1254, 0.8582, 0.09619, 0.8705, 0.09619, 0.3949, 0.9772, 0.3826, 0.9772, 0.3826, 0.9642, 0.3949, 0.9642, 0.8705, 0.09619, 0.8582, 0.09619, 0.8582, 0.08689, 0.8705, 0.08689, 0.02745, 0.8358, 0.03169, 0.8366, 0.02716, 0.8448, 0.02412, 0.8417, 0.2437, 0.8366, 0.2479, 0.8358, 0.2513, 0.8417, 0.2482, 0.8448, 0.759, 0.9889, 0.7552, 0.9889, 0.7552, 0.9766, 0.759, 0.9766, 0.02412, 0.8417, 0.02716, 0.8448, 0.01178, 0.8496, 0.01112, 0.8454, 0.2482, 0.8448, 0.2513, 0.8417, 0.2643, 0.8453, 0.2636, 0.8496, 0.9693, 0.6674, 0.9693, 0.6551, 0.9804, 0.6551, 0.9804, 0.6674, 0.8599, 0.9416, 0.8599, 0.934, 0.8666, 0.934, 0.8666, 0.9416, 0.919, 0.3854, 0.9157, 0.3784, 0.922, 0.3759, 0.9252, 0.3828, 0.9598, 0.2624, 0.9598, 0.2547, 0.9666, 0.2547, 0.9666, 0.2624, 0.9177, 0.8843, 0.9209, 0.8773, 0.9272, 0.8798, 0.9239, 0.8868, 0.9177, 0.8843, 0.9239, 0.8868, 0.9192, 0.8969, 0.914, 0.8948, 0.0179, 0.9847, 0.01112, 0.9847, 0.01112, 0.9779, 0.0179, 0.9779, 0.8605, 0.9528, 0.8661, 0.9528, 0.8652, 0.9569, 0.8613, 0.9569, 0.919, 0.3854, 0.9252, 0.3828, 0.9289, 0.3934, 0.9237, 0.3955, 0.8599, 0.9416, 0.8666, 0.9416, 0.8661, 0.9528, 0.8605, 0.9528, 0.9598, 0.2624, 0.9666, 0.2624, 0.966, 0.2736, 0.9604, 0.2736, 0.9168, 0.9023, 0.9206, 0.9021, 0.9272, 0.9085, 0.9248, 0.9086, 0.914, 0.8948, 0.9192, 0.8969, 0.9206, 0.9021, 0.9168, 0.9023, 0.9237, 0.3955, 0.9289, 0.3934, 0.9261, 0.4009, 0.9223, 0.4006, 0.9606, 0.9308, 0.9662, 0.9308, 0.9653, 0.9366, 0.9615, 0.9366, 0.9622, 0.9486, 0.9622, 0.9465, 0.9646, 0.9465, 0.9646, 0.9486, 0.9223, 0.4006, 0.9261, 0.4009, 0.9181, 0.4072, 0.9157, 0.407, 0.9615, 0.9366, 0.9653, 0.9366, 0.9646, 0.9465, 0.9622, 0.9465, 0.9535, 0.05249, 0.9573, 0.05249, 0.9566, 0.06097, 0.9543, 0.06097, 0.9748, 0.6329, 0.9693, 0.6329, 0.9693, 0.6196, 0.9748, 0.6196, 0.5354, 0.6932, 0.5299, 0.6932, 0.5299, 0.6885, 0.5354, 0.6885, 0.6082, 0.9653, 0.6027, 0.9653, 0.6027, 0.952, 0.6082, 0.952, 0.3389, 0.7696, 0.3444, 0.7696, 0.3444, 0.7738, 0.3389, 0.7738, 0.7487, 0.2624, 0.7487, 0.2577, 0.7619, 0.2577, 0.7619, 0.2624, 0.143, 0.9794, 0.1388, 0.9794, 0.1388, 0.9661, 0.143, 0.9661, 0.9249, 0.2284, 0.9202, 0.2284, 0.9202, 0.2151, 0.9249, 0.2151, 0.9202, 0.2284, 0.9158, 0.2284, 0.9158, 0.2151, 0.9202, 0.2151, 0.3444, 0.7032, 0.3444, 0.6988, 0.3464, 0.6988, 0.3464, 0.7032, 0.5805, 0.9653, 0.576, 0.9653, 0.576, 0.952, 0.5805, 0.952, 0.576, 0.9653, 0.5716, 0.9653, 0.5716, 0.952, 0.576, 0.952, 0.5299, 0.764, 0.5299, 0.7685, 0.5279, 0.7685, 0.5279, 0.764, 0.9741, 0.3303, 0.9697, 0.3303, 0.9697, 0.3171, 0.9741, 0.3171, 0.9697, 0.3303, 0.9652, 0.3303, 0.9652, 0.3171, 0.9697, 0.3171, 0.4328, 0.9272, 0.4328, 0.9139, 0.4348, 0.9139, 0.4348, 0.9272, 0.7028, 0.9672, 0.6984, 0.9672, 0.6984, 0.954, 0.7028, 0.954, 0.6984, 0.9672, 0.694, 0.9672, 0.694, 0.954, 0.6984, 0.954, 0.9831, 0.8773, 0.9831, 0.8906, 0.9811, 0.8906, 0.9811, 0.8773, 0.9699, 0.8282, 0.9655, 0.8282, 0.9655, 0.815, 0.9699, 0.815, 0.9655, 0.8282, 0.9611, 0.8282, 0.9611, 0.815, 0.9655, 0.815, 0.3444, 0.7298, 0.3444, 0.7253, 0.3464, 0.7253, 0.3464, 0.7298, 0.96, 0.4325, 0.9556, 0.4325, 0.9556, 0.4192, 0.96, 0.4192, 0.9556, 0.4325, 0.9511, 0.4325, 0.9511, 0.4192, 0.9556, 0.4192, 0.5299, 0.7375, 0.5299, 0.7419, 0.5279, 0.7419, 0.5279, 0.7375, 0.7487, 0.3417, 0.7487, 0.3375, 0.7619, 0.3375, 0.7619, 0.3417, 0.7487, 0.3375, 0.7487, 0.3331, 0.7619, 0.3331, 0.7619, 0.3375, 0.7487, 0.3331, 0.7487, 0.3286, 0.7619, 0.3286, 0.7619, 0.3331, 0.7487, 0.3286, 0.7487, 0.3242, 0.7619, 0.3242, 0.7619, 0.3286, 0.7487, 0.3242, 0.7487, 0.3198, 0.7619, 0.3198, 0.7619, 0.3242, 0.7487, 0.3198, 0.7487, 0.3154, 0.7619, 0.3154, 0.7619, 0.3198, 0.7487, 0.3154, 0.7487, 0.311, 0.7619, 0.311, 0.7619, 0.3154, 0.7487, 0.311, 0.7487, 0.3065, 0.7619, 0.3065, 0.7619, 0.311, 0.7487, 0.3065, 0.7487, 0.3021, 0.7619, 0.3021, 0.7619, 0.3065, 0.7487, 0.3021, 0.7487, 0.2977, 0.7619, 0.2977, 0.7619, 0.3021, 0.7487, 0.2977, 0.7487, 0.2933, 0.7619, 0.2933, 0.7619, 0.2977, 0.7487, 0.2933, 0.7487, 0.2889, 0.7619, 0.2889, 0.7619, 0.2933, 0.7487, 0.2889, 0.7487, 0.2845, 0.7619, 0.2844, 0.7619, 0.2889, 0.7487, 0.2845, 0.7487, 0.28, 0.7619, 0.28, 0.7619, 0.2844, 0.7487, 0.28, 0.7487, 0.2756, 0.7619, 0.2756, 0.7619, 0.28, 0.7487, 0.2756, 0.7487, 0.2712, 0.7619, 0.2712, 0.7619, 0.2756, 0.7487, 0.2712, 0.7487, 0.2668, 0.7619, 0.2668, 0.7619, 0.2712, 0.7487, 0.2668, 0.7487, 0.2624, 0.7619, 0.2624, 0.7619, 0.2668, 0.3389, 0.6897, 0.3444, 0.6897, 0.3444, 0.6944, 0.3389, 0.6944, 0.3389, 0.6944, 0.3444, 0.6944, 0.3444, 0.6988, 0.3389, 0.6988, 0.3389, 0.6988, 0.3444, 0.6988, 0.3444, 0.7032, 0.3389, 0.7032, 0.3389, 0.7032, 0.3444, 0.7032, 0.3444, 0.7076, 0.3389, 0.7076, 0.3389, 0.7076, 0.3444, 0.7076, 0.3444, 0.7121, 0.3389, 0.7121, 0.3389, 0.7121, 0.3444, 0.7121, 0.3444, 0.7165, 0.3389, 0.7165, 0.3389, 0.7165, 0.3444, 0.7165, 0.3444, 0.7209, 0.3389, 0.7209, 0.3389, 0.7209, 0.3444, 0.7209, 0.3444, 0.7253, 0.3389, 0.7253, 0.3389, 0.7253, 0.3444, 0.7253, 0.3444, 0.7298, 0.3389, 0.7298, 0.3389, 0.7298, 0.3444, 0.7298, 0.3444, 0.7342, 0.3389, 0.7342, 0.3389, 0.7342, 0.3444, 0.7342, 0.3444, 0.7386, 0.3389, 0.7386, 0.3389, 0.7386, 0.3444, 0.7386, 0.3444, 0.743, 0.3389, 0.743, 0.3389, 0.743, 0.3444, 0.743, 0.3444, 0.7475, 0.3389, 0.7475, 0.3389, 0.7475, 0.3444, 0.7475, 0.3444, 0.7519, 0.3389, 0.7519, 0.3389, 0.7519, 0.3444, 0.7519, 0.3444, 0.7563, 0.3389, 0.7563, 0.3389, 0.7563, 0.3444, 0.7563, 0.3444, 0.7608, 0.3389, 0.7608, 0.3389, 0.7608, 0.3444, 0.7608, 0.3444, 0.7652, 0.3389, 0.7652, 0.3389, 0.7652, 0.3444, 0.7652, 0.3444, 0.7696, 0.3389, 0.7696, 0.5354, 0.7726, 0.5299, 0.7726, 0.5299, 0.7685, 0.5354, 0.7685, 0.5354, 0.7685, 0.5299, 0.7685, 0.5299, 0.764, 0.5354, 0.764, 0.5354, 0.764, 0.5299, 0.764, 0.5299, 0.7596, 0.5354, 0.7596, 0.5354, 0.7596, 0.5299, 0.7596, 0.5299, 0.7552, 0.5354, 0.7552, 0.5354, 0.7552, 0.5299, 0.7552, 0.5299, 0.7507, 0.5354, 0.7507, 0.5354, 0.7507, 0.5299, 0.7507, 0.5299, 0.7463, 0.5354, 0.7463, 0.5354, 0.7463, 0.5299, 0.7463, 0.5299, 0.7419, 0.5354, 0.7419, 0.5354, 0.7419, 0.5299, 0.7419, 0.5299, 0.7375, 0.5354, 0.7375, 0.5354, 0.7375, 0.5299, 0.7375, 0.5299, 0.733, 0.5354, 0.733, 0.5354, 0.733, 0.5299, 0.733, 0.5299, 0.7286, 0.5354, 0.7286, 0.5354, 0.7286, 0.5299, 0.7286, 0.5299, 0.7242, 0.5354, 0.7242, 0.5354, 0.7242, 0.5299, 0.7242, 0.5299, 0.7198, 0.5354, 0.7198, 0.5354, 0.7198, 0.5299, 0.7198, 0.5299, 0.7153, 0.5354, 0.7153, 0.5354, 0.7153, 0.5299, 0.7153, 0.5299, 0.7109, 0.5354, 0.7109, 0.5354, 0.7109, 0.5299, 0.7109, 0.5299, 0.7065, 0.5354, 0.7065, 0.5354, 0.7065, 0.5299, 0.7065, 0.5299, 0.7021, 0.5354, 0.7021, 0.5354, 0.7021, 0.5299, 0.7021, 0.5299, 0.6976, 0.5354, 0.6976, 0.5354, 0.6976, 0.5299, 0.6976, 0.5299, 0.6932, 0.5354, 0.6932, 0.2105, 0.9754, 0.2061, 0.9754, 0.2061, 0.9621, 0.2105, 0.9621, 0.9777, 0.766, 0.9733, 0.766, 0.9733, 0.7527, 0.9777, 0.7527, 0.9778, 0.5048, 0.9734, 0.5048, 0.9734, 0.4915, 0.9778, 0.4915, 0.2909, 0.979, 0.2865, 0.979, 0.2865, 0.9657, 0.2909, 0.9657, 0.9778, 0.4692, 0.9734, 0.4692, 0.9734, 0.456, 0.9778, 0.456, 0.4216, 0.9775, 0.4171, 0.9775, 0.4171, 0.9642, 0.4216, 0.9642, 0.5299, 0.6976, 0.5299, 0.7021, 0.5279, 0.7021, 0.5279, 0.6976, 0.3444, 0.7696, 0.3444, 0.7652, 0.3464, 0.7652, 0.3464, 0.7696, 0.9626, 0.9708, 0.9626, 0.9841, 0.9606, 0.9841, 0.9606, 0.9708, 0.8889, 0.9472, 0.8889, 0.934, 0.8909, 0.934, 0.8909, 0.9472, 0.5299, 0.7242, 0.5299, 0.7286, 0.5279, 0.7286, 0.5279, 0.7242, 0.3444, 0.743, 0.3444, 0.7386, 0.3464, 0.7386, 0.3464, 0.743, 0.8179, 0.9712, 0.8179, 0.9845, 0.8159, 0.9845, 0.8159, 0.9712, 0.9829, 0.08689, 0.9829, 0.1002, 0.9809, 0.1002, 0.9809, 0.08689, 0.5429, 0.9666, 0.5429, 0.9799, 0.5409, 0.9799, 0.5409, 0.9666, 0.5299, 0.7507, 0.5299, 0.7552, 0.5279, 0.7552, 0.5279, 0.7507, 0.3444, 0.7165, 0.3444, 0.7121, 0.3464, 0.7121, 0.3464, 0.7165, 0.986, 0.01112, 0.986, 0.02441, 0.984, 0.02441, 0.984, 0.01112, 0.986, 0.04665, 0.986, 0.05993, 0.984, 0.05993, 0.984, 0.04665, 0.5167, 0.9799, 0.5167, 0.9666, 0.5187, 0.9666, 0.5187, 0.9799, 0.3444, 0.7563, 0.3444, 0.7519, 0.3464, 0.7519, 0.3464, 0.7563, 0.5299, 0.7109, 0.5299, 0.7153, 0.5279, 0.7153, 0.5279, 0.7109, 0.9868, 0.9708, 0.9868, 0.9841, 0.9848, 0.9841, 0.9848, 0.9708, 0.4586, 0.9799, 0.4586, 0.9666, 0.4606, 0.9666, 0.4606, 0.9799, 0.8674, 0.8196, 0.8619, 0.8196, 0.8619, 0.815, 0.8674, 0.815, 0.7306, 0.9672, 0.7251, 0.9672, 0.7251, 0.954, 0.7306, 0.954, 0.8599, 0.7574, 0.8599, 0.7527, 0.8731, 0.7527, 0.8731, 0.7574, 0.537, 0.8888, 0.5324, 0.8888, 0.5324, 0.8755, 0.537, 0.8755, 0.5324, 0.8888, 0.5279, 0.8888, 0.5279, 0.8755, 0.5324, 0.8755, 0.8888, 0.2683, 0.8888, 0.2638, 0.8908, 0.2638, 0.8908, 0.2683, 0.6416, 0.9762, 0.6372, 0.9762, 0.6372, 0.9629, 0.6416, 0.9629, 0.6372, 0.9762, 0.6328, 0.9762, 0.6328, 0.9629, 0.6372, 0.9629, 0.1839, 0.9754, 0.1794, 0.9754, 0.1794, 0.9621, 0.1839, 0.9621, 0.1794, 0.9754, 0.175, 0.9754, 0.175, 0.9621, 0.1794, 0.9621, 0.9842, 0.4192, 0.9842, 0.4325, 0.9822, 0.4325, 0.9822, 0.4192, 0.8888, 0.2948, 0.8888, 0.2904, 0.8908, 0.2904, 0.8908, 0.2948, 0.8599, 0.7927, 0.8599, 0.7883, 0.8731, 0.7883, 0.8731, 0.7927, 0.8599, 0.7883, 0.8599, 0.7839, 0.8731, 0.7839, 0.8731, 0.7883, 0.8599, 0.7839, 0.8599, 0.7795, 0.8731, 0.7795, 0.8731, 0.7839, 0.8599, 0.7795, 0.8599, 0.775, 0.8731, 0.775, 0.8731, 0.7795, 0.8599, 0.775, 0.8599, 0.7706, 0.8731, 0.7706, 0.8731, 0.775, 0.8599, 0.7706, 0.8599, 0.7662, 0.8731, 0.7662, 0.8731, 0.7706, 0.8599, 0.7662, 0.8599, 0.7618, 0.8731, 0.7618, 0.8731, 0.7662, 0.8599, 0.7618, 0.8599, 0.7574, 0.8731, 0.7574, 0.8731, 0.7618, 0.8833, 0.2547, 0.8888, 0.2547, 0.8888, 0.2594, 0.8833, 0.2594, 0.8833, 0.2594, 0.8888, 0.2594, 0.8888, 0.2638, 0.8833, 0.2638, 0.8833, 0.2638, 0.8888, 0.2638, 0.8888, 0.2683, 0.8833, 0.2683, 0.8833, 0.2683, 0.8888, 0.2683, 0.8888, 0.2727, 0.8833, 0.2727, 0.8833, 0.2727, 0.8888, 0.2727, 0.8888, 0.2771, 0.8833, 0.2771, 0.8833, 0.2771, 0.8888, 0.2771, 0.8888, 0.2815, 0.8833, 0.2815, 0.8833, 0.2815, 0.8888, 0.2815, 0.8888, 0.286, 0.8833, 0.286, 0.8833, 0.286, 0.8888, 0.286, 0.8888, 0.2904, 0.8833, 0.2904, 0.8833, 0.2904, 0.8888, 0.2904, 0.8888, 0.2948, 0.8833, 0.2948, 0.8674, 0.855, 0.8619, 0.855, 0.8619, 0.8506, 0.8674, 0.8506, 0.8674, 0.8506, 0.8619, 0.8506, 0.8619, 0.8462, 0.8674, 0.8462, 0.8674, 0.8462, 0.8619, 0.8462, 0.8619, 0.8418, 0.8674, 0.8418, 0.8674, 0.8418, 0.8619, 0.8418, 0.8619, 0.8373, 0.8674, 0.8373, 0.8674, 0.8373, 0.8619, 0.8373, 0.8619, 0.8329, 0.8674, 0.8329, 0.8674, 0.8329, 0.8619, 0.8329, 0.8619, 0.8285, 0.8674, 0.8285, 0.8674, 0.8285, 0.8619, 0.8285, 0.8619, 0.824, 0.8674, 0.824, 0.8674, 0.824, 0.8619, 0.824, 0.8619, 0.8196, 0.8674, 0.8196, 0.6683, 0.9762, 0.6639, 0.9762, 0.6639, 0.9629, 0.6683, 0.9629, 0.0691, 0.979, 0.06468, 0.979, 0.06468, 0.9657, 0.0691, 0.9657, 0.1165, 0.9794, 0.1121, 0.9794, 0.1121, 0.9661, 0.1165, 0.9661, 0.8619, 0.824, 0.8619, 0.8285, 0.8599, 0.8285, 0.8599, 0.824, 0.4828, 0.9799, 0.4828, 0.9666, 0.4848, 0.9666, 0.4848, 0.9799, 0.8619, 0.8506, 0.8619, 0.855, 0.8599, 0.855, 0.8599, 0.8506, 0.9879, 0.5779, 0.9879, 0.5912, 0.9859, 0.5912, 0.9859, 0.5779, 0.9829, 0.1224, 0.9829, 0.1357, 0.9809, 0.1357, 0.9809, 0.1224, 0.8888, 0.2815, 0.8888, 0.2771, 0.8908, 0.2771, 0.8908, 0.2815, 0.988, 0.6898, 0.988, 0.7031, 0.986, 0.7031, 0.986, 0.6898, 0.8619, 0.8373, 0.8619, 0.8418, 0.8599, 0.8418, 0.8599, 0.8373, 0.8889, 0.9828, 0.8889, 0.9695, 0.8909, 0.9695, 0.8909, 0.9828, 0.694, 0.8479, 0.6983, 0.8187, 0.7194, 0.8187, 0.7237, 0.8479, 0.7842, 0.2869, 0.7842, 0.2577, 0.7997, 0.2577, 0.7997, 0.2869, 0.7552, 0.8164, 0.7595, 0.7872, 0.7806, 0.7872, 0.7849, 0.8164, 0.8578, 0.4851, 0.8578, 0.456, 0.8733, 0.456, 0.8733, 0.4851, 0.9178, 0.6898, 0.9332, 0.6898, 0.9332, 0.7195, 0.9178, 0.7195, 0.9663, 0.2273, 0.9509, 0.2273, 0.9509, 0.2063, 0.9663, 0.2063, 0.9158, 0.01112, 0.9313, 0.01113, 0.9313, 0.04086, 0.9158, 0.04086, 0.5279, 0.8241, 0.5279, 0.7949, 0.5434, 0.7949, 0.5434, 0.8241, 0.6328, 0.8568, 0.6371, 0.8277, 0.6582, 0.8277, 0.6625, 0.8568, 0.3389, 0.8252, 0.3389, 0.796, 0.3544, 0.796, 0.3544, 0.8252, 0.9666, 0.3969, 0.9511, 0.3969, 0.9511, 0.3759, 0.9666, 0.3759, 0.5716, 0.8459, 0.5759, 0.8168, 0.597, 0.8168, 0.6013, 0.8459, 0.19, 0.9399, 0.175, 0.9399, 0.175, 0.9074, 0.19, 0.9074, 0.1299, 0.8741, 0.149, 0.8698, 0.1474, 0.8867, 0.1339, 0.8936, 0.6476, 0.9406, 0.6328, 0.9406, 0.6328, 0.9082, 0.6476, 0.9082, 0.694, 0.9317, 0.7093, 0.9317, 0.7093, 0.9317, 0.694, 0.9317, 0.7093, 0.8993, 0.7255, 0.8993, 0.7255, 0.9317, 0.7093, 0.9317, 0.5878, 0.9298, 0.5716, 0.9298, 0.5716, 0.8973, 0.5878, 0.8973, 0.604, 0.9298, 0.5878, 0.9298, 0.5878, 0.8973, 0.604, 0.8973, 0.694, 0.8993, 0.7093, 0.8993, 0.7093, 0.9317, 0.694, 0.9317, 0.662, 0.9082, 0.6476, 0.9082, 0.6476, 0.9082, 0.662, 0.9082, 0.1249, 0.8551, 0.1404, 0.8551, 0.149, 0.8698, 0.1299, 0.8741, 0.1121, 0.8622, 0.1249, 0.8551, 0.1299, 0.8741, 0.1125, 0.8781, 0.19, 0.9399, 0.2042, 0.9399, 0.2042, 0.9399, 0.19, 0.9399, 0.5878, 0.8973, 0.5716, 0.8973, 0.5716, 0.8973, 0.5878, 0.8973, 0.662, 0.9406, 0.6476, 0.9406, 0.6476, 0.9082, 0.662, 0.9082, 0.1125, 0.8781, 0.1299, 0.8741, 0.1339, 0.8936, 0.1189, 0.893, 0.2042, 0.9399, 0.19, 0.9399, 0.19, 0.9074, 0.2042, 0.9074, 0.5911, 0.5152, 0.6014, 0.5153, 0.6014, 0.5583, 0.5911, 0.5577, 0.7069, 0.1458, 0.6966, 0.1458, 0.6966, 0.1252, 0.7069, 0.1252, 0.7135, 0.4899, 0.7032, 0.49, 0.7032, 0.4458, 0.7135, 0.4458, 0.7135, 0.4899, 0.7238, 0.49, 0.7238, 0.5106, 0.7135, 0.5106, 0.6523, 0.5149, 0.6523, 0.4943, 0.6625, 0.4939, 0.6625, 0.5145, 0.5911, 0.4946, 0.5911, 0.5152, 0.5808, 0.5153, 0.5808, 0.4946, 0.6523, 0.4507, 0.6419, 0.4498, 0.6389, 0.4304, 0.6523, 0.4313, 0.6523, 0.4943, 0.6419, 0.4939, 0.6419, 0.4498, 0.6523, 0.4507, 0.5911, 0.4946, 0.5808, 0.4946, 0.5808, 0.4505, 0.5911, 0.451, 0.7069, 0.1252, 0.6966, 0.1252, 0.6966, 0.08104, 0.7069, 0.08104, 0.5911, 0.4312, 0.5777, 0.4308, 0.5777, 0.3806, 0.5911, 0.3759, 0.5911, 0.451, 0.5808, 0.4505, 0.5777, 0.4308, 0.5911, 0.4312, 0.7069, 0.08104, 0.6966, 0.08104, 0.6936, 0.06135, 0.7069, 0.06135, 0.7135, 0.4458, 0.7032, 0.4458, 0.7001, 0.4261, 0.7135, 0.4261, 0.9182, 0.1208, 0.904, 0.121, 0.9057, 0.1161, 0.9158, 0.116, 0.7069, 0.06135, 0.6936, 0.06135, 0.6936, 0.01113, 0.7069, 0.01112, 0.7135, 0.4261, 0.7001, 0.4261, 0.7001, 0.3759, 0.7135, 0.3759, 0.6523, 0.4313, 0.6389, 0.4304, 0.6389, 0.3802, 0.6523, 0.3759, 0.5911, 0.5577, 0.6014, 0.5583, 0.6106, 0.6081, 0.5911, 0.6075, 0.6523, 0.5149, 0.6625, 0.5145, 0.6625, 0.5575, 0.6523, 0.5573, 0.7069, 0.1458, 0.7172, 0.1458, 0.7172, 0.1889, 0.7069, 0.1889, 0.7135, 0.5106, 0.7238, 0.5106, 0.7238, 0.5536, 0.7135, 0.5536, 0.5911, 0.6075, 0.6106, 0.6081, 0.6106, 0.6364, 0.5911, 0.641, 0.6523, 0.5573, 0.6625, 0.5575, 0.6717, 0.6078, 0.6523, 0.6076, 0.7069, 0.1889, 0.7172, 0.1889, 0.7264, 0.2387, 0.707, 0.2387, 0.7135, 0.5536, 0.7238, 0.5536, 0.7329, 0.6035, 0.7134, 0.6034, 0.4589, 0.8714, 0.4586, 0.8514, 0.465, 0.8553, 0.4652, 0.8698, 0.6523, 0.6076, 0.6717, 0.6078, 0.6717, 0.636, 0.6523, 0.6409, 0.707, 0.2387, 0.7264, 0.2387, 0.7264, 0.267, 0.707, 0.267, 0.7134, 0.6034, 0.7329, 0.6035, 0.7329, 0.6317, 0.7134, 0.6317, 0.6328, 0.6078, 0.6523, 0.6076, 0.6523, 0.6409, 0.6328, 0.636, 0.4679, 0.8892, 0.4589, 0.8714, 0.4652, 0.8698, 0.4718, 0.8829, 0.6419, 0.5575, 0.6523, 0.5573, 0.6523, 0.6076, 0.6328, 0.6078, 0.5716, 0.6081, 0.5911, 0.6075, 0.5911, 0.641, 0.5716, 0.6364, 0.6419, 0.5145, 0.6523, 0.5149, 0.6523, 0.5573, 0.6419, 0.5575, 0.5808, 0.5583, 0.5911, 0.5577, 0.5911, 0.6075, 0.5716, 0.6081, 0.6656, 0.4304, 0.6523, 0.4313, 0.6523, 0.3759, 0.6656, 0.3802, 0.9269, 0.09557, 0.9269, 0.1097, 0.9221, 0.108, 0.9221, 0.09793, 0.6014, 0.4505, 0.5911, 0.451, 0.5911, 0.4312, 0.6044, 0.4308, 0.6044, 0.4308, 0.5911, 0.4312, 0.5911, 0.3759, 0.6044, 0.3806, 0.6014, 0.4946, 0.5911, 0.4946, 0.5911, 0.451, 0.6014, 0.4505, 0.6625, 0.4939, 0.6523, 0.4943, 0.6523, 0.4507, 0.6625, 0.4498, 0.6625, 0.4498, 0.6523, 0.4507, 0.6523, 0.4313, 0.6656, 0.4304, 0.6014, 0.4946, 0.6014, 0.5153, 0.5911, 0.5152, 0.5911, 0.4946, 0.6419, 0.5145, 0.6419, 0.4939, 0.6523, 0.4943, 0.6523, 0.5149, 0.5808, 0.5153, 0.5911, 0.5152, 0.5911, 0.5577, 0.5808, 0.5583, 0.893, 0.1121, 0.893, 0.09801, 0.8978, 0.09968, 0.8978, 0.1098, 0.5057, 0.8799, 0.4884, 0.8911, 0.4867, 0.8842, 0.4993, 0.8761, 0.694, 0.6035, 0.7134, 0.6034, 0.7134, 0.6317, 0.694, 0.6317, 0.6875, 0.2387, 0.707, 0.2387, 0.707, 0.267, 0.6875, 0.267, 0.5057, 0.8599, 0.5057, 0.8799, 0.4993, 0.8761, 0.4993, 0.8614, 0.7032, 0.5536, 0.7135, 0.5536, 0.7134, 0.6034, 0.694, 0.6035, 0.6966, 0.1889, 0.7069, 0.1889, 0.707, 0.2387, 0.6875, 0.2387, 0.7032, 0.5106, 0.7135, 0.5106, 0.7135, 0.5536, 0.7032, 0.5536, 0.6966, 0.1458, 0.7069, 0.1458, 0.7069, 0.1889, 0.6966, 0.1889, 0.7268, 0.4261, 0.7135, 0.4261, 0.7135, 0.3759, 0.7268, 0.3759, 0.7203, 0.06135, 0.7069, 0.06135, 0.7069, 0.01112, 0.7203, 0.01113, 0.9157, 0.08694, 0.9269, 0.09557, 0.9221, 0.09793, 0.9141, 0.09174, 0.7238, 0.4458, 0.7135, 0.4458, 0.7135, 0.4261, 0.7268, 0.4261, 0.7172, 0.08104, 0.7069, 0.08104, 0.7069, 0.06135, 0.7203, 0.06135, 0.7172, 0.1252, 0.7069, 0.1252, 0.7069, 0.08104, 0.7172, 0.08104, 0.7032, 0.49, 0.7135, 0.4899, 0.7135, 0.5106, 0.7032, 0.5106, 0.7238, 0.49, 0.7135, 0.4899, 0.7135, 0.4458, 0.7238, 0.4458, 0.7172, 0.1458, 0.7069, 0.1458, 0.7069, 0.1252, 0.7172, 0.1252, 0.9604, 0.5779, 0.9637, 0.5875, 0.9554, 0.5875, 0.9521, 0.5779, 0.9638, 0.6898, 0.9637, 0.6993, 0.9555, 0.6993, 0.9555, 0.6898, 0.9637, 0.5875, 0.9604, 0.5971, 0.9521, 0.5971, 0.9554, 0.5875, 0.9637, 0.6993, 0.9638, 0.7089, 0.9555, 0.7089, 0.9555, 0.6993, 0.9269, 0.1097, 0.9182, 0.1208, 0.9158, 0.116, 0.9221, 0.108, 0.904, 0.121, 0.893, 0.1121, 0.8978, 0.1098, 0.9057, 0.1161, 0.9016, 0.08689, 0.9157, 0.08694, 0.9141, 0.09174, 0.904, 0.09171, 0.893, 0.09801, 0.9016, 0.08689, 0.904, 0.09171, 0.8978, 0.09968, 0.9262, 0.9431, 0.922, 0.9309, 0.9321, 0.9308, 0.9383, 0.9388, 0.914, 0.9472, 0.914, 0.9371, 0.922, 0.9309, 0.9262, 0.9431, 0.9202, 0.9551, 0.914, 0.9472, 0.9262, 0.9431, 0.9304, 0.9553, 0.9304, 0.9553, 0.9262, 0.9431, 0.9383, 0.9388, 0.9383, 0.9489, 0.9639, 0.5461, 0.9604, 0.5557, 0.9521, 0.5557, 0.9556, 0.5461, 0.9535, 0.03025, 0.9535, 0.02068, 0.9618, 0.02068, 0.9618, 0.03025, 0.9535, 0.02068, 0.9535, 0.01112, 0.9618, 0.01112, 0.9618, 0.02068, 0.9604, 0.5366, 0.9639, 0.5461, 0.9556, 0.5461, 0.9521, 0.5366, 0.06468, 0.9435, 0.06468, 0.9293, 0.08047, 0.9293, 0.08048, 0.9425, 0.9196, 0.8292, 0.923, 0.815, 0.9388, 0.816, 0.9357, 0.8292, 0.9241, 0.3312, 0.9273, 0.3171, 0.943, 0.3181, 0.94, 0.3313, 0.923, 0.8434, 0.9196, 0.8292, 0.9357, 0.8292, 0.9388, 0.8423, 0.4884, 0.8911, 0.4679, 0.8892, 0.4718, 0.8829, 0.4867, 0.8842, 0.4964, 0.8421, 0.5057, 0.8599, 0.4993, 0.8614, 0.4926, 0.8485, 0.4759, 0.8403, 0.4964, 0.8421, 0.4926, 0.8485, 0.4776, 0.8471, 0.4586, 0.8514, 0.4759, 0.8403, 0.4776, 0.8471, 0.465, 0.8553, 0.8757, 0.8945, 0.8599, 0.8906, 0.8662, 0.8785, 0.8801, 0.8773, 0.8716, 0.9117, 0.8599, 0.9042, 0.8599, 0.8906, 0.8757, 0.8945, 0.8855, 0.9105, 0.8716, 0.9117, 0.8757, 0.8945, 0.8916, 0.8984, 0.8916, 0.8984, 0.8757, 0.8945, 0.8801, 0.8773, 0.8918, 0.8848, 0.9273, 0.3455, 0.9241, 0.3312, 0.94, 0.3313, 0.943, 0.3445, 0.3023, 0.9293, 0.3023, 0.9435, 0.2865, 0.9425, 0.2865, 0.9293, 0.06468, 0.9293, 0.06468, 0.9151, 0.08048, 0.9161, 0.08047, 0.9293, 0.3023, 0.9151, 0.3023, 0.9293, 0.2865, 0.9293, 0.2865, 0.9161, 0.9589, 0.9024, 0.9512, 0.8981, 0.9512, 0.8816, 0.9589, 0.8773, 0.9512, 0.4811, 0.9433, 0.4769, 0.9433, 0.4604, 0.9512, 0.456, 0.9511, 0.7779, 0.9431, 0.7735, 0.9431, 0.7571, 0.9511, 0.7527, 0.9491, 0.08689, 0.9569, 0.09138, 0.9569, 0.1078, 0.9491, 0.112, 0.3272, 0.9308, 0.3523, 0.9308, 0.3523, 0.9559, 0.3272, 0.9559, 0.9431, 0.7571, 0.9431, 0.7735, 0.9414, 0.7735, 0.9414, 0.7571, 0.7762, 0.9497, 0.7762, 0.9332, 0.7809, 0.9286, 0.7809, 0.9543, 0.9512, 0.8816, 0.9512, 0.8981, 0.9494, 0.8981, 0.9494, 0.8816, 0.9569, 0.1078, 0.9569, 0.09138, 0.9587, 0.09138, 0.9587, 0.1078, 0.9433, 0.4604, 0.9433, 0.4769, 0.9416, 0.4769, 0.9416, 0.4604, 0.4416, 0.7634, 0.4416, 0.7377, 0.4477, 0.7377, 0.4477, 0.7634, 0.7598, 0.9332, 0.7598, 0.9497, 0.7552, 0.9543, 0.7552, 0.9286, 0.7598, 0.9497, 0.7762, 0.9497, 0.7809, 0.9543, 0.7552, 0.9543, 0.7762, 0.9332, 0.7598, 0.9332, 0.7552, 0.9286, 0.7809, 0.9286, 0.2329, 0.9298, 0.2587, 0.9298, 0.2546, 0.9339, 0.2371, 0.9339, 0.4477, 0.6897, 0.4477, 0.7154, 0.4416, 0.7154, 0.4416, 0.6897, 0.4477, 0.7856, 0.4477, 0.8114, 0.4416, 0.8114, 0.4416, 0.7856, 0.9471, 0.6196, 0.9471, 0.6453, 0.9409, 0.6453, 0.9409, 0.6196, 0.2546, 0.9339, 0.2546, 0.9514, 0.2371, 0.9514, 0.2371, 0.9339, 0.2587, 0.9555, 0.2329, 0.9555, 0.2371, 0.9514, 0.2546, 0.9514, 0.2329, 0.9555, 0.2329, 0.9298, 0.2371, 0.9339, 0.2371, 0.9514, 0.2587, 0.9298, 0.2587, 0.9555, 0.2546, 0.9514, 0.2546, 0.9339, 0.8578, 0.5143, 0.8578, 0.4851, 0.8733, 0.4851, 0.8733, 0.5143, 0.7552, 0.8455, 0.7552, 0.8164, 0.7849, 0.8164, 0.7849, 0.8455, 0.7842, 0.3161, 0.7842, 0.2869, 0.7997, 0.2869, 0.7997, 0.3161, 0.694, 0.877, 0.694, 0.8479, 0.7237, 0.8479, 0.7237, 0.877, 0.3389, 0.8544, 0.3389, 0.8252, 0.3544, 0.8252, 0.3544, 0.8544, 0.5716, 0.8751, 0.5716, 0.8459, 0.6013, 0.8459, 0.6013, 0.8751, 0.5279, 0.8532, 0.5279, 0.8241, 0.5434, 0.8241, 0.5434, 0.8532, 0.6328, 0.886, 0.6328, 0.8568, 0.6625, 0.8568, 0.6625, 0.886, 0.8838, 0.5736, 0.8838, 0.5927, 0.8578, 0.5927, 0.8579, 0.5737, 0.3046, 0.8148, 0.2865, 0.8349, 0.2865, 0.7735, 0.3046, 0.7776, 0.01112, 0.9298, 0.0291, 0.9298, 0.0291, 0.9557, 0.01112, 0.9557, 0.07177, 0.7776, 0.08986, 0.7735, 0.08986, 0.8349, 0.07177, 0.8148, 0.3046, 0.8148, 0.3046, 0.7776, 0.3117, 0.7877, 0.3109, 0.8047, 0.7134, 0.2892, 0.7134, 0.3506, 0.6875, 0.3506, 0.6875, 0.2892, 0.8579, 0.564, 0.8579, 0.5471, 0.8838, 0.547, 0.8838, 0.5639, 0.8838, 0.5736, 0.8579, 0.5737, 0.8579, 0.564, 0.8838, 0.5639, 0.8578, 0.5366, 0.8838, 0.5366, 0.8838, 0.547, 0.8579, 0.5471, 0.07177, 0.7776, 0.07177, 0.8148, 0.06542, 0.8047, 0.06468, 0.7877, 0.5182, 0.5169, 0.5222, 0.517, 0.5208, 0.5691, 0.5174, 0.5691, 0.8294, 0.4063, 0.8335, 0.406, 0.8339, 0.4491, 0.8298, 0.4491, 0.5227, 0.4733, 0.5213, 0.462, 0.5253, 0.4615, 0.5267, 0.4728, 0.8258, 0.4491, 0.8298, 0.4491, 0.8303, 0.5013, 0.827, 0.5013, 0.8334, 0.6481, 0.8374, 0.6483, 0.8366, 0.6926, 0.8325, 0.6926, 0.8294, 0.6482, 0.8296, 0.6368, 0.8336, 0.6368, 0.8334, 0.6481, 0.7926, 0.08703, 0.7966, 0.08696, 0.7973, 0.1391, 0.7939, 0.1391, 0.5187, 0.4738, 0.5227, 0.4733, 0.5222, 0.517, 0.5182, 0.5169, 0.8334, 0.6481, 0.8336, 0.6368, 0.8376, 0.637, 0.8374, 0.6483, 0.5222, 0.517, 0.5262, 0.5171, 0.5241, 0.5692, 0.5208, 0.5691, 0.8254, 0.406, 0.8294, 0.4063, 0.8298, 0.4491, 0.8258, 0.4491, 0.7926, 0.04272, 0.7942, 0.03145, 0.7981, 0.03199, 0.7966, 0.04326, 0.7966, 0.08696, 0.8006, 0.0869, 0.8006, 0.1391, 0.7973, 0.1391, 0.8294, 0.6482, 0.8334, 0.6481, 0.8325, 0.6926, 0.8285, 0.6924, 0.7966, 0.04326, 0.7981, 0.03199, 0.8021, 0.03254, 0.8006, 0.0438, 0.8282, 0.7444, 0.8315, 0.7445, 0.8315, 0.7471, 0.829, 0.747, 0.5227, 0.4733, 0.5267, 0.4728, 0.5262, 0.5171, 0.5222, 0.517, 0.8254, 0.406, 0.8253, 0.3948, 0.8293, 0.395, 0.8294, 0.4063, 0.7981, 0.03199, 0.7942, 0.03145, 0.7898, 0.01412, 0.7964, 0.01112, 0.8298, 0.4491, 0.8339, 0.4491, 0.8337, 0.5013, 0.8303, 0.5013, 0.8294, 0.4063, 0.8293, 0.395, 0.8334, 0.3947, 0.8335, 0.406, 0.8325, 0.6926, 0.8366, 0.6926, 0.8349, 0.7445, 0.8315, 0.7445, 0.7926, 0.04272, 0.7966, 0.04326, 0.7966, 0.08696, 0.7926, 0.08703, 0.5187, 0.4738, 0.5174, 0.4625, 0.5213, 0.462, 0.5227, 0.4733, 0.7966, 0.04326, 0.8006, 0.0438, 0.8006, 0.0869, 0.7966, 0.08696, 0.8285, 0.6924, 0.8325, 0.6926, 0.8315, 0.7445, 0.8282, 0.7444, 0.8315, 0.7471, 0.8339, 0.7471, 0.8329, 0.8012, 0.8304, 0.8012, 0.7939, 0.1391, 0.7973, 0.1391, 0.7965, 0.1417, 0.7941, 0.1417, 0.827, 0.5013, 0.8303, 0.5013, 0.8304, 0.5039, 0.8279, 0.5039, 0.5174, 0.5691, 0.5208, 0.5691, 0.5214, 0.5717, 0.519, 0.5717, 0.5208, 0.5691, 0.5241, 0.5692, 0.5239, 0.5717, 0.5214, 0.5717, 0.8315, 0.7445, 0.8349, 0.7445, 0.8339, 0.7471, 0.8315, 0.7471, 0.7973, 0.1391, 0.8006, 0.1391, 0.799, 0.1417, 0.7965, 0.1417, 0.8303, 0.5013, 0.8337, 0.5013, 0.8328, 0.5038, 0.8304, 0.5039, 0.5177, 0.6256, 0.5202, 0.6257, 0.5193, 0.6414, 0.5154, 0.6412, 0.7965, 0.1417, 0.799, 0.1417, 0.7995, 0.1956, 0.7971, 0.1957, 0.8304, 0.5039, 0.8328, 0.5038, 0.8333, 0.5577, 0.8309, 0.5577, 0.829, 0.747, 0.8315, 0.7471, 0.8304, 0.8012, 0.828, 0.8011, 0.7941, 0.1417, 0.7965, 0.1417, 0.7971, 0.1957, 0.7946, 0.1958, 0.8279, 0.5039, 0.8304, 0.5039, 0.8309, 0.5577, 0.8284, 0.5578, 0.519, 0.5717, 0.5214, 0.5717, 0.5202, 0.6257, 0.5177, 0.6256, 0.5214, 0.5717, 0.5239, 0.5717, 0.5227, 0.6259, 0.5202, 0.6257, 0.8262, 0.8168, 0.8301, 0.817, 0.8297, 0.8372, 0.8253, 0.8369, 0.5202, 0.6257, 0.5227, 0.6259, 0.5232, 0.6416, 0.5193, 0.6414, 0.8304, 0.8012, 0.8329, 0.8012, 0.834, 0.8169, 0.8301, 0.817, 0.7971, 0.1957, 0.7995, 0.1956, 0.8016, 0.2112, 0.7977, 0.2114, 0.8309, 0.5577, 0.8333, 0.5577, 0.8349, 0.5734, 0.831, 0.5733, 0.828, 0.8011, 0.8304, 0.8012, 0.8301, 0.817, 0.8262, 0.8168, 0.7946, 0.1958, 0.7971, 0.1957, 0.7977, 0.2114, 0.7939, 0.2116, 0.8284, 0.5578, 0.8309, 0.5577, 0.831, 0.5733, 0.8271, 0.5734, 0.8312, 0.5935, 0.8356, 0.5935, 0.8346, 0.5973, 0.8312, 0.5973, 0.7939, 0.2116, 0.7977, 0.2114, 0.7987, 0.2315, 0.7943, 0.2317, 0.8271, 0.5734, 0.831, 0.5733, 0.8312, 0.5935, 0.8268, 0.5936, 0.5154, 0.6412, 0.5193, 0.6414, 0.5181, 0.6615, 0.5137, 0.6613, 0.5193, 0.6414, 0.5232, 0.6416, 0.5225, 0.6618, 0.5181, 0.6615, 0.8301, 0.817, 0.834, 0.8169, 0.8341, 0.8371, 0.8297, 0.8372, 0.7977, 0.2114, 0.8016, 0.2112, 0.8031, 0.2313, 0.7987, 0.2315, 0.831, 0.5733, 0.8349, 0.5734, 0.8356, 0.5935, 0.8312, 0.5935, 0.9479, 0.5123, 0.9442, 0.5123, 0.9416, 0.5097, 0.9416, 0.506, 0.9442, 0.5034, 0.9479, 0.5034, 0.9505, 0.506, 0.9505, 0.5097, 0.8253, 0.8369, 0.8297, 0.8372, 0.8297, 0.8408, 0.8262, 0.8406, 0.7943, 0.2317, 0.7987, 0.2315, 0.7989, 0.2353, 0.7955, 0.2354, 0.8268, 0.5936, 0.8312, 0.5935, 0.8312, 0.5973, 0.8278, 0.5973, 0.5137, 0.6613, 0.5181, 0.6615, 0.5178, 0.6653, 0.5144, 0.6651, 0.5181, 0.6615, 0.5225, 0.6618, 0.5212, 0.6655, 0.5178, 0.6653, 0.8297, 0.8372, 0.8341, 0.8371, 0.8331, 0.8407, 0.8297, 0.8408, 0.7987, 0.2315, 0.8031, 0.2313, 0.8023, 0.2351, 0.7989, 0.2353, 0.5295, 0.4577, 0.5228, 0.4602, 0.5162, 0.4571, 0.5137, 0.4503, 0.5167, 0.4436, 0.5234, 0.4411, 0.53, 0.4442, 0.5325, 0.4511, 0.5213, 0.462, 0.5174, 0.4625, 0.5162, 0.4571, 0.5228, 0.4602, 0.8021, 0.03254, 0.7981, 0.03199, 0.7964, 0.01112, 0.8031, 0.01371, 0.8336, 0.6368, 0.8296, 0.6368, 0.8261, 0.6331, 0.8253, 0.6265, 0.8293, 0.395, 0.8253, 0.3948, 0.8356, 0.3759, 0.8348, 0.3826, 0.914, 0.9811, 0.9164, 0.9775, 0.9168, 0.979, 0.9168, 0.9859, 0.8376, 0.637, 0.8336, 0.6368, 0.8253, 0.6265, 0.8254, 0.6196, 0.8334, 0.3947, 0.8293, 0.395, 0.8348, 0.3826, 0.8348, 0.3894, 0.7532, 0.08686, 0.7524, 0.1391, 0.7558, 0.1391, 0.7572, 0.08698, 0.8295, 0.04154, 0.8299, 0.08435, 0.8339, 0.0844, 0.8335, 0.04134, 0.7577, 0.04328, 0.7617, 0.04279, 0.7603, 0.03151, 0.7564, 0.032, 0.8259, 0.08448, 0.827, 0.1366, 0.8304, 0.1366, 0.8299, 0.08435, 0.7989, 0.4044, 0.798, 0.449, 0.802, 0.4491, 0.8029, 0.4048, 0.7948, 0.4046, 0.7989, 0.4044, 0.7991, 0.3932, 0.795, 0.3934, 0.758, 0.4518, 0.7594, 0.5039, 0.7627, 0.5039, 0.762, 0.4518, 0.7538, 0.04377, 0.7532, 0.08686, 0.7572, 0.08698, 0.7577, 0.04328, 0.7989, 0.4044, 0.8029, 0.4048, 0.8031, 0.3935, 0.7991, 0.3932, 0.7572, 0.08698, 0.7558, 0.1391, 0.7591, 0.1391, 0.7612, 0.0871, 0.8255, 0.04142, 0.8259, 0.08448, 0.8299, 0.08435, 0.8295, 0.04154, 0.7581, 0.4075, 0.7621, 0.4081, 0.7636, 0.3968, 0.7596, 0.3963, 0.762, 0.4518, 0.7627, 0.5039, 0.7661, 0.5039, 0.766, 0.4517, 0.7948, 0.4046, 0.794, 0.4489, 0.798, 0.449, 0.7989, 0.4044, 0.7621, 0.4081, 0.7661, 0.4086, 0.7676, 0.3973, 0.7636, 0.3968, 0.7936, 0.501, 0.7945, 0.5036, 0.7969, 0.5036, 0.797, 0.501, 0.7577, 0.04328, 0.7572, 0.08698, 0.7612, 0.0871, 0.7617, 0.04279, 0.8255, 0.04142, 0.8295, 0.04154, 0.8294, 0.03022, 0.8254, 0.0301, 0.7636, 0.3968, 0.7618, 0.3759, 0.7552, 0.3789, 0.7596, 0.3963, 0.8299, 0.08435, 0.8304, 0.1366, 0.8337, 0.1366, 0.8339, 0.0844, 0.8295, 0.04154, 0.8335, 0.04134, 0.8334, 0.03003, 0.8294, 0.03022, 0.798, 0.449, 0.797, 0.501, 0.8003, 0.5011, 0.802, 0.4491, 0.7581, 0.4075, 0.758, 0.4518, 0.762, 0.4518, 0.7621, 0.4081, 0.7538, 0.04377, 0.7577, 0.04328, 0.7564, 0.032, 0.7524, 0.03249, 0.7621, 0.4081, 0.762, 0.4518, 0.766, 0.4517, 0.7661, 0.4086, 0.794, 0.4489, 0.7936, 0.501, 0.797, 0.501, 0.798, 0.449, 0.7969, 0.5036, 0.7959, 0.5578, 0.7983, 0.5578, 0.7994, 0.5037, 0.7594, 0.5039, 0.7595, 0.5065, 0.762, 0.5065, 0.7627, 0.5039, 0.827, 0.1366, 0.828, 0.1393, 0.8304, 0.1392, 0.8304, 0.1366, 0.7524, 0.1391, 0.754, 0.1417, 0.7565, 0.1417, 0.7558, 0.1391, 0.7558, 0.1391, 0.7565, 0.1417, 0.7589, 0.1417, 0.7591, 0.1391, 0.797, 0.501, 0.7969, 0.5036, 0.7994, 0.5037, 0.8003, 0.5011, 0.7627, 0.5039, 0.762, 0.5065, 0.7644, 0.5065, 0.7661, 0.5039, 0.8304, 0.1366, 0.8304, 0.1392, 0.8329, 0.1392, 0.8337, 0.1366, 0.7528, 0.1956, 0.7504, 0.2111, 0.7543, 0.2114, 0.7552, 0.1957, 0.762, 0.5065, 0.7625, 0.5605, 0.7649, 0.5604, 0.7644, 0.5065, 0.8304, 0.1392, 0.8309, 0.193, 0.8334, 0.1931, 0.8329, 0.1392, 0.7945, 0.5036, 0.7934, 0.5577, 0.7959, 0.5578, 0.7969, 0.5036, 0.7595, 0.5065, 0.76, 0.5606, 0.7625, 0.5605, 0.762, 0.5065, 0.828, 0.1393, 0.8285, 0.1931, 0.8309, 0.193, 0.8304, 0.1392, 0.754, 0.1417, 0.7528, 0.1956, 0.7552, 0.1957, 0.7565, 0.1417, 0.7565, 0.1417, 0.7552, 0.1957, 0.7577, 0.1959, 0.7589, 0.1417, 0.7917, 0.5734, 0.7908, 0.5936, 0.7952, 0.5937, 0.7956, 0.5736, 0.7552, 0.1957, 0.7543, 0.2114, 0.7582, 0.2116, 0.7577, 0.1959, 0.7959, 0.5578, 0.7956, 0.5736, 0.7995, 0.5736, 0.7983, 0.5578, 0.7625, 0.5605, 0.7632, 0.5762, 0.7671, 0.576, 0.7649, 0.5604, 0.8309, 0.193, 0.831, 0.2085, 0.8349, 0.2086, 0.8334, 0.1931, 0.7934, 0.5577, 0.7917, 0.5734, 0.7956, 0.5736, 0.7959, 0.5578, 0.76, 0.5606, 0.7593, 0.5764, 0.7632, 0.5762, 0.7625, 0.5605, 0.8285, 0.1931, 0.8271, 0.2086, 0.831, 0.2085, 0.8309, 0.193, 0.8312, 0.2285, 0.8313, 0.2323, 0.8347, 0.2324, 0.8356, 0.2286, 0.7593, 0.5764, 0.7597, 0.5965, 0.7641, 0.5963, 0.7632, 0.5762, 0.8271, 0.2086, 0.8268, 0.2287, 0.8312, 0.2285, 0.831, 0.2085, 0.7504, 0.2111, 0.7487, 0.2312, 0.7531, 0.2315, 0.7543, 0.2114, 0.7543, 0.2114, 0.7531, 0.2315, 0.7575, 0.2318, 0.7582, 0.2116, 0.7956, 0.5736, 0.7952, 0.5937, 0.7996, 0.5938, 0.7995, 0.5736, 0.7632, 0.5762, 0.7641, 0.5963, 0.7685, 0.5961, 0.7671, 0.576, 0.831, 0.2085, 0.8312, 0.2285, 0.8356, 0.2286, 0.8349, 0.2086, 0.7876, 0.9766, 0.7839, 0.9766, 0.7813, 0.9792, 0.7813, 0.9829, 0.7839, 0.9855, 0.7876, 0.9855, 0.7902, 0.9829, 0.7902, 0.9792, 0.7908, 0.5936, 0.7917, 0.5973, 0.7951, 0.5974, 0.7952, 0.5937, 0.7597, 0.5965, 0.7609, 0.6002, 0.7643, 0.6001, 0.7641, 0.5963, 0.8268, 0.2287, 0.8278, 0.2325, 0.8313, 0.2323, 0.8312, 0.2285, 0.7487, 0.2312, 0.7494, 0.235, 0.7528, 0.2352, 0.7531, 0.2315, 0.7531, 0.2315, 0.7528, 0.2352, 0.7562, 0.2355, 0.7575, 0.2318, 0.7952, 0.5937, 0.7951, 0.5974, 0.7985, 0.5975, 0.7996, 0.5938, 0.7641, 0.5963, 0.7643, 0.6001, 0.7677, 0.5999, 0.7685, 0.5961, 0.7645, 0.0277, 0.7675, 0.02108, 0.765, 0.01421, 0.7584, 0.01112, 0.7517, 0.01362, 0.7487, 0.02023, 0.7512, 0.0271, 0.7578, 0.03019, 0.7564, 0.032, 0.7578, 0.03019, 0.7512, 0.0271, 0.7524, 0.03249, 0.7676, 0.3973, 0.7685, 0.3785, 0.7618, 0.3759, 0.7636, 0.3968, 0.7991, 0.3932, 0.7908, 0.3827, 0.7915, 0.3894, 0.795, 0.3934, 0.8294, 0.03022, 0.8348, 0.01767, 0.8356, 0.01112, 0.8254, 0.0301, 0.2329, 0.9814, 0.2357, 0.9861, 0.2357, 0.9793, 0.2353, 0.9778, 0.8031, 0.3935, 0.7909, 0.3759, 0.7908, 0.3827, 0.7991, 0.3932, 0.8334, 0.03003, 0.8348, 0.0246, 0.8348, 0.01767, 0.8294, 0.03022, 0.918, 0.5702, 0.918, 0.5366, 0.9298, 0.5366, 0.9298, 0.5702, 0.8949, 0.6531, 0.8949, 0.6196, 0.9068, 0.6199, 0.9068, 0.6534, 0.9068, 0.6534, 0.9068, 0.6199, 0.9187, 0.6196, 0.9187, 0.6531, 0.8956, 0.4896, 0.8956, 0.456, 0.9074, 0.456, 0.9074, 0.4896, 0.9074, 0.4896, 0.9074, 0.456, 0.9193, 0.456, 0.9193, 0.4896, 0.8954, 0.7863, 0.8954, 0.7527, 0.9073, 0.7527, 0.9073, 0.7863, 0.5338, 0.9444, 0.521, 0.9444, 0.5119, 0.9353, 0.5119, 0.9224, 0.521, 0.9133, 0.5338, 0.9133, 0.5429, 0.9224, 0.5429, 0.9353, 0.9073, 0.7863, 0.9073, 0.7527, 0.9192, 0.7527, 0.9192, 0.7863, 0.9061, 0.5702, 0.9061, 0.5366, 0.918, 0.5366, 0.918, 0.5702, 0.4805, 0.9133, 0.4896, 0.9224, 0.4896, 0.9353, 0.4805, 0.9444, 0.4677, 0.9444, 0.4586, 0.9353, 0.4586, 0.9224, 0.4677, 0.9133, 0.5716, 0.7475, 0.5996, 0.7475, 0.5996, 0.7945, 0.5716, 0.7945, 0.7832, 0.7099, 0.7552, 0.7099, 0.7552, 0.6819, 0.7832, 0.6819, 0.7832, 0.6819, 0.7552, 0.6819, 0.7552, 0.638, 0.7832, 0.638, 0.694, 0.7134, 0.722, 0.7134, 0.722, 0.7414, 0.694, 0.7414, 0.6328, 0.7504, 0.6328, 0.7225, 0.6608, 0.7225, 0.6608, 0.7504, 0.5996, 0.7195, 0.5996, 0.7475, 0.5716, 0.7475, 0.5716, 0.7195, 0.1352, 0.9438, 0.1121, 0.9438, 0.1121, 0.9158, 0.1352, 0.9158, 0.6328, 0.7504, 0.6608, 0.7504, 0.6608, 0.8054, 0.6328, 0.8054, 0.7552, 0.7099, 0.7832, 0.7099, 0.7832, 0.765, 0.7598, 0.7569, 0.694, 0.7414, 0.722, 0.7414, 0.7173, 0.7884, 0.694, 0.7965, 0.5996, 0.6756, 0.5716, 0.6756, 0.5716, 0.6632, 0.5996, 0.6632, 0.722, 0.7134, 0.694, 0.7134, 0.694, 0.6695, 0.722, 0.6695, 0.6608, 0.7225, 0.6328, 0.7225, 0.6328, 0.6787, 0.6608, 0.6787, 0.5996, 0.7195, 0.5716, 0.7195, 0.5716, 0.6756, 0.5996, 0.6756, 0.8374, 0.9489, 0.8159, 0.9489, 0.8159, 0.9209, 0.8374, 0.9209, 0.7832, 0.638, 0.7552, 0.638, 0.7617, 0.6256, 0.7832, 0.6225, 0.722, 0.6695, 0.694, 0.6695, 0.694, 0.654, 0.7155, 0.6571, 0.6608, 0.6787, 0.6328, 0.6787, 0.6328, 0.6632, 0.6608, 0.6632, 0.694, 0.9317, 0.7093, 0.9317, 0.7093, 0.9317, 0.694, 0.9317, 0.6476, 0.9082, 0.6328, 0.9082, 0.6328, 0.9082, 0.6476, 0.9082, 0.662, 0.9082, 0.6476, 0.9082, 0.6476, 0.9082, 0.662, 0.9082, 0.5878, 0.8973, 0.5716, 0.8973, 0.5716, 0.8973, 0.5878, 0.8973, 0.6476, 0.9082, 0.6328, 0.9082, 0.6328, 0.9082, 0.6476, 0.9082, 0.175, 0.9399, 0.19, 0.9399, 0.19, 0.9399, 0.175, 0.9399, 0.7093, 0.9317, 0.7255, 0.9317, 0.7255, 0.9317, 0.7093, 0.9317, 0.604, 0.8973, 0.5878, 0.8973, 0.5878, 0.8973, 0.604, 0.8973, 0.662, 0.9082, 0.6476, 0.9082, 0.6476, 0.9082, 0.662, 0.9082, 0.5878, 0.8973, 0.5716, 0.8973, 0.5716, 0.8973, 0.5878, 0.8973, 0.604, 0.8973, 0.5878, 0.8973, 0.5878, 0.8973, 0.604, 0.8973, 0.19, 0.9399, 0.2042, 0.9399, 0.2042, 0.9399, 0.19, 0.9399, 0.7093, 0.9317, 0.7255, 0.9317, 0.7255, 0.9317, 0.7093, 0.9317, 0.175, 0.9399, 0.19, 0.9399, 0.19, 0.9399, 0.175, 0.9399, 0.19, 0.9399, 0.2042, 0.9399, 0.2042, 0.9399, 0.19, 0.9399, 0.604, 0.8973, 0.5878, 0.8973, 0.5878, 0.8973, 0.604, 0.8973, 0.7743, 0.8868, 0.7552, 0.8825, 0.7637, 0.8678, 0.7792, 0.8678, 0.7703, 0.9063, 0.7567, 0.8995, 0.7552, 0.8825, 0.7743, 0.8868, 0.7852, 0.9058, 0.7703, 0.9063, 0.7743, 0.8868, 0.7916, 0.8908, 0.7916, 0.8908, 0.7743, 0.8868, 0.7792, 0.8678, 0.7921, 0.8749, 0.6476, 0.9082, 0.6328, 0.9082, 0.6328, 0.9082, 0.6476, 0.9082, 0.694, 0.9317, 0.7093, 0.9317, 0.7093, 0.9317, 0.694, 0.9317, 0.7093, 0.9317, 0.7255, 0.9317, 0.7255, 0.9317, 0.7093, 0.9317, 0.175, 0.9399, 0.19, 0.9399, 0.19, 0.9399, 0.175, 0.9399, 0.2186, 0.2539, 0.2083, 0.2539, 0.2083, 0.2237, 0.2186, 0.2237, 0.2068, 0.2656, 0.1965, 0.2656, 0.1965, 0.2542, 0.2068, 0.2542, 0.2293, 0.2539, 0.219, 0.2539, 0.219, 0.2237, 0.2293, 0.2237, 0.2186, 0.2656, 0.2083, 0.2656, 0.2083, 0.2542, 0.2186, 0.2542, 0.1962, 0.2539, 0.1848, 0.2539, 0.1848, 0.2237, 0.1962, 0.2237, 0.2079, 0.2539, 0.1965, 0.2539, 0.1965, 0.2237, 0.2079, 0.2237])
me_cube.materials.append(mat_material)
me_cube.use_mirror_y = True
me_cube.use_mirror_vertex_groups = False
me_cube.use_paint_bone_selection = False
me_cube.use_paint_mask = True
me_cube.update()
me_cube_001 = bpy.data.meshes.new('Cube.001')
me_cube_001.from_pydata([(-0.1645, -0.04189, -0.2188), (-0.1645, -0.04189, 0.1136), (-0.1645, 0.04189, -0.2188), (-0.1645, 0.04189, 0.1136), (0.1763, -0.04189, -0.2188), (0.1763, -0.04189, 0.1136), (0.1763, 0.04189, -0.2188), (0.1763, 0.04189, 0.1136)], [], [(0, 1, 3, 2), (2, 3, 7, 6), (6, 7, 5, 4), (4, 5, 1, 0), (2, 6, 4, 0), (7, 3, 1, 5)])
_uv = me_cube_001.uv_layers.new(name='UVMap')
_uv.uv.foreach_set('vector', [0.154, 0.5658, 0.154, 0.435, 0.187, 0.435, 0.187, 0.5658, 0.2062, 0.4286, 0.07532, 0.4286, 0.07532, 0.2945, 0.2062, 0.2945, 0.2126, 0.5658, 0.2126, 0.435, 0.2455, 0.435, 0.2455, 0.5658, 0.3434, 0.4286, 0.2126, 0.4286, 0.2126, 0.2945, 0.3434, 0.2945, 0.1083, 0.435, 0.1083, 0.5691, 0.07532, 0.5691, 0.07532, 0.435, 0.1476, 0.435, 0.1476, 0.5691, 0.1147, 0.5691, 0.1147, 0.435])
me_cube_001.materials.append(mat_material_001)
me_cube_001.use_mirror_y = True
me_cube_001.update()

# ---- objects
ob_cube = bpy.data.objects.new('Cube', me_cube)
ob_cube_001 = bpy.data.objects.new('Cube.001', me_cube_001)

# ---- transforms, parenting, visibility, modifiers, constraints
ob_cube.location = (0.0, 0.0, 0.0)
ob_cube.lock_rotations_4d = False
ob_cube.empty_display_type = 'ARROWS'
ob_cube.lineart.crease_threshold = 0.0
ob_cube.use_mesh_mirror_y = True
ob_cube_001.location = (0.4952, -0.02212, -0.1508)
ob_cube_001.rotation_euler = (2.009e-10, 0.05465, 7.35e-09)
ob_cube_001.use_mesh_mirror_y = True

# ---- collection membership
col_collection.objects.link(ob_cube)
col_collection.objects.link(ob_cube_001)

# ---- scene / render settings (as saved in the file)
scene.frame_start = 1; scene.frame_end = 250; scene.frame_set(1)
scene.render.engine = 'BLENDER_EEVEE_NEXT'
scene.cycles.sampling_pattern = 'TABULATED_SOBOL'
bpy.context.view_layer.update()

# ---- added for rendering (the .blend has no active camera and no usable light): camera, sun
cam_auto = bpy.data.cameras.new('AutoCamera')
cam_auto.lens = 50.0
cam_auto.sensor_width = 36.0
cam_auto.clip_end = 1000.0
ob_auto_camera = bpy.data.objects.new('AutoCamera', cam_auto)
scene.collection.objects.link(ob_auto_camera)
ob_auto_camera.location = (4.46789, -5.41515, 3.58215)
ob_auto_camera.rotation_euler = (1.09748, -7.21219e-08, 0.694738)
scene.camera = ob_auto_camera
light_auto_sun = bpy.data.lights.new('AutoSun', 'SUN')
light_auto_sun.energy = 3.0
light_auto_sun.angle = 0.0523599
ob_auto_sun = bpy.data.objects.new('AutoSun', light_auto_sun)
scene.collection.objects.link(ob_auto_sun)
ob_auto_sun.rotation_euler = (0.872665, 0.174533, 0.523599)
bpy.context.view_layer.update()
